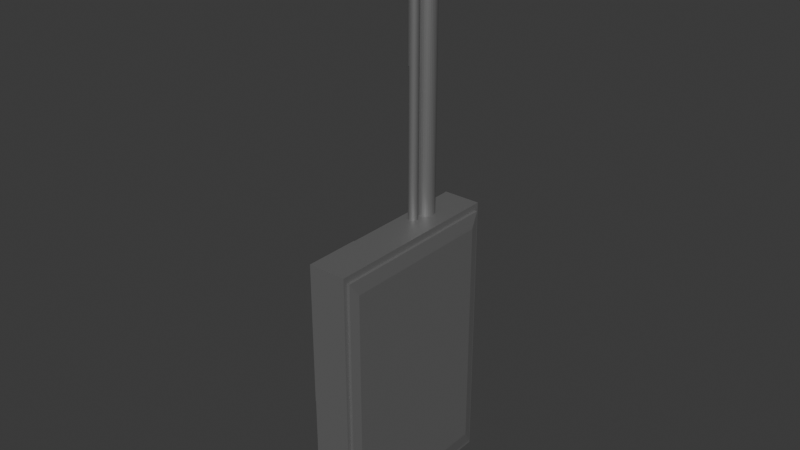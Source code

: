 # Source: fusebox.blend  (saved by Blender 4.3.34; exported with 4.5.12 LTS)
import bpy
from mathutils import Matrix  # noqa: F401  (used for matrix-valued properties, if any)

bpy.ops.wm.read_factory_settings(use_empty=True)
scene = bpy.context.scene
scene.name = 'Scene'

# ---- collections
col_collection = bpy.data.collections.new('Collection'); scene.collection.children.link(col_collection)

# ---- materials (node trees are filled in below, after node groups)
mat_metal = bpy.data.materials.new('Metal')
mat_metal.diffuse_color = (0.8, 0.6384, 0.3611, 1.0)

# ---- material node trees
mat_metal.use_nodes = True; mat_metal.node_tree.nodes.clear()
_N = mat_metal.node_tree.nodes; _L = mat_metal.node_tree.links
n0 = _N.new('ShaderNodeBsdfPrincipled'); n0.name = 'Principled BSDF'; n0.location = (10, 300)
n0.inputs[0].default_value = (0.2662, 0.2662, 0.2662, 1.0)
n0.inputs[1].default_value = 0.5688
n1 = _N.new('ShaderNodeOutputMaterial'); n1.name = 'Material Output'; n1.location = (300, 300)
_L.new(n0.outputs[0], n1.inputs[0])
n1.is_active_output = True

# ---- world
world_world = bpy.data.worlds.new('World'); scene.world = world_world
world_world.use_nodes = True; world_world.node_tree.nodes.clear()
_N = world_world.node_tree.nodes; _L = world_world.node_tree.links
n0 = _N.new('ShaderNodeOutputWorld'); n0.name = 'World Output'; n0.location = (300, 300)
n1 = _N.new('ShaderNodeBackground'); n1.name = 'Background'; n1.location = (10, 300)
n1.inputs[0].default_value = (0.05088, 0.05088, 0.05088, 1.0)
_L.new(n1.outputs[0], n0.inputs[0])
n0.is_active_output = True
world_world.color = (0.05088, 0.05088, 0.05088)
world_world.sun_shadow_jitter_overblur = 0.0

# ---- meshes
me_cylinder_001 = bpy.data.meshes.new('Cylinder.001')
me_cylinder_001.from_pydata([(0.0, 1.0, -1.0), (0.0, 1.0, 1.0), (0.1951, 0.9808, -1.0), (0.1951, 0.9808, 1.0), (0.3827, 0.9239, -1.0), (0.3827, 0.9239, 1.0), (0.5556, 0.8315, -1.0), (0.5556, 0.8315, 1.0), (0.7071, 0.7071, -1.0), (0.7071, 0.7071, 1.0), (0.8315, 0.5556, -1.0), (0.8315, 0.5556, 1.0), (0.9239, 0.3827, -1.0), (0.9239, 0.3827, 1.0), (0.9808, 0.1951, -1.0), (0.9808, 0.1951, 1.0), (1.0, 0.0, -1.0), (1.0, 0.0, 1.0), (0.9808, -0.1951, -1.0), (0.9808, -0.1951, 1.0), (0.9239, -0.3827, -1.0), (0.9239, -0.3827, 1.0), (0.8315, -0.5556, -1.0), (0.8315, -0.5556, 1.0), (0.7071, -0.7071, -1.0), (0.7071, -0.7071, 1.0), (0.5556, -0.8315, -1.0), (0.5556, -0.8315, 1.0), (0.3827, -0.9239, -1.0), (0.3827, -0.9239, 1.0), (0.1951, -0.9808, -1.0), (0.1951, -0.9808, 1.0), (0.0, -1.0, -1.0), (0.0, -1.0, 1.0), (-0.1951, -0.9808, -1.0), (-0.1951, -0.9808, 1.0), (-0.3827, -0.9239, -1.0), (-0.3827, -0.9239, 1.0), (-0.5556, -0.8315, -1.0), (-0.5556, -0.8315, 1.0), (-0.7071, -0.7071, -1.0), (-0.7071, -0.7071, 1.0), (-0.8315, -0.5556, -1.0), (-0.8315, -0.5556, 1.0), (-0.9239, -0.3827, -1.0), (-0.9239, -0.3827, 1.0), (-0.9808, -0.1951, -1.0), (-0.9808, -0.1951, 1.0), (-1.0, 0.0, -1.0), (-1.0, 0.0, 1.0), (-0.9808, 0.1951, -1.0), (-0.9808, 0.1951, 1.0), (-0.9239, 0.3827, -1.0), (-0.9239, 0.3827, 1.0), (-0.8315, 0.5556, -1.0), (-0.8315, 0.5556, 1.0), (-0.7071, 0.7071, -1.0), (-0.7071, 0.7071, 1.0), (-0.5556, 0.8315, -1.0), (-0.5556, 0.8315, 1.0), (-0.3827, 0.9239, -1.0), (-0.3827, 0.9239, 1.0), (-0.1951, 0.9808, -1.0), (-0.1951, 0.9808, 1.0), (-1.265, -14.93, -2.851), (-1.265, -14.93, -0.976), (-1.265, 5.068, -2.851), (-1.265, 5.068, -0.976), (2.735, -14.47, -2.807), (2.735, -14.47, -1.02), (2.735, 4.603, -2.807), (2.735, 4.603, -1.02), (2.735, 5.068, -0.976), (2.735, 5.068, -2.851), (2.735, -14.93, -2.851), (2.735, -14.93, -0.976), (2.735, 4.603, -1.02), (2.735, 4.603, -2.807), (2.735, -14.47, -2.807), (2.735, -14.47, -1.02), (3.019, 4.603, -1.02), (3.223, 3.584, -1.115), (3.223, 3.584, -2.712), (3.019, 4.603, -2.807), (3.223, -13.45, -2.712), (3.019, -14.47, -2.807), (3.019, -14.47, -1.02), (3.223, -13.45, -1.115), (0.0, -1.385, -1.0), (0.0, -1.385, 1.0), (0.09755, -1.395, -1.0), (0.09755, -1.395, 1.0), (0.1913, -1.424, -1.0), (0.1913, -1.424, 1.0), (0.2778, -1.47, -1.0), (0.2778, -1.47, 1.0), (0.3536, -1.532, -1.0), (0.3536, -1.532, 1.0), (0.4157, -1.608, -1.0), (0.4157, -1.608, 1.0), (0.4619, -1.694, -1.0), (0.4619, -1.694, 1.0), (0.4904, -1.788, -1.0), (0.4904, -1.788, 1.0), (0.5, -1.885, -1.0), (0.5, -1.885, 1.0), (0.4904, -1.983, -1.0), (0.4904, -1.983, 1.0), (0.4619, -2.077, -1.0), (0.4619, -2.077, 1.0), (0.4157, -2.163, -1.0), (0.4157, -2.163, 1.0), (0.3536, -2.239, -1.0), (0.3536, -2.239, 1.0), (0.2778, -2.301, -1.0), (0.2778, -2.301, 1.0), (0.1913, -2.347, -1.0), (0.1913, -2.347, 1.0), (0.09755, -2.376, -1.0), (0.09755, -2.376, 1.0), (0.0, -2.385, -1.0), (0.0, -2.385, 1.0), (-0.09755, -2.376, -1.0), (-0.09755, -2.376, 1.0), (-0.1913, -2.347, -1.0), (-0.1913, -2.347, 1.0), (-0.2778, -2.301, -1.0), (-0.2778, -2.301, 1.0), (-0.3536, -2.239, -1.0), (-0.3536, -2.239, 1.0), (-0.4157, -2.163, -1.0), (-0.4157, -2.163, 1.0), (-0.4619, -2.077, -1.0), (-0.4619, -2.077, 1.0), (-0.4904, -1.983, -1.0), (-0.4904, -1.983, 1.0), (-0.5, -1.885, -1.0), (-0.5, -1.885, 1.0), (-0.4904, -1.788, -1.0), (-0.4904, -1.788, 1.0), (-0.4619, -1.694, -1.0), (-0.4619, -1.694, 1.0), (-0.4157, -1.608, -1.0), (-0.4157, -1.608, 1.0), (-0.3536, -1.532, -1.0), (-0.3536, -1.532, 1.0), (-0.2778, -1.47, -1.0), (-0.2778, -1.47, 1.0), (-0.1913, -1.424, -1.0), (-0.1913, -1.424, 1.0), (-0.09755, -1.395, -1.0), (-0.09755, -1.395, 1.0)], [], [(0, 1, 3, 2), (2, 3, 5, 4), (4, 5, 7, 6), (6, 7, 9, 8), (8, 9, 11, 10), (10, 11, 13, 12), (12, 13, 15, 14), (14, 15, 17, 16), (16, 17, 19, 18), (18, 19, 21, 20), (20, 21, 23, 22), (22, 23, 25, 24), (24, 25, 27, 26), (26, 27, 29, 28), (28, 29, 31, 30), (30, 31, 33, 32), (32, 33, 35, 34), (34, 35, 37, 36), (36, 37, 39, 38), (38, 39, 41, 40), (40, 41, 43, 42), (42, 43, 45, 44), (44, 45, 47, 46), (46, 47, 49, 48), (48, 49, 51, 50), (50, 51, 53, 52), (52, 53, 55, 54), (54, 55, 57, 56), (56, 57, 59, 58), (58, 59, 61, 60), (3, 1, 63, 61, 59, 57, 55, 53, 51, 49, 47, 45, 43, 41, 39, 37, 35, 33, 31, 29, 27, 25, 23, 21, 19, 17, 15, 13, 11, 9, 7, 5), (60, 61, 63, 62), (62, 63, 1, 0), (0, 2, 4, 6, 8, 10, 12, 14, 16, 18, 20, 22, 24, 26, 28, 30, 32, 34, 36, 38, 40, 42, 44, 46, 48, 50, 52, 54, 56, 58, 60, 62), (64, 65, 67, 66), (66, 67, 72, 73), (68, 70, 77, 78), (74, 75, 65, 64), (66, 73, 74, 64), (72, 67, 65, 75), (71, 70, 73, 72), (70, 68, 74, 73), (69, 71, 72, 75), (68, 69, 75, 74), (78, 77, 83, 85), (71, 69, 79, 76), (70, 71, 76, 77), (69, 68, 78, 79), (76, 79, 86, 80), (82, 81, 87, 84), (79, 78, 85, 86), (81, 82, 83, 80), (85, 83, 82, 84), (80, 86, 87, 81), (86, 85, 84, 87), (77, 76, 80, 83), (88, 89, 91, 90), (90, 91, 93, 92), (92, 93, 95, 94), (94, 95, 97, 96), (96, 97, 99, 98), (98, 99, 101, 100), (100, 101, 103, 102), (102, 103, 105, 104), (104, 105, 107, 106), (106, 107, 109, 108), (108, 109, 111, 110), (110, 111, 113, 112), (112, 113, 115, 114), (114, 115, 117, 116), (116, 117, 119, 118), (118, 119, 121, 120), (120, 121, 123, 122), (122, 123, 125, 124), (124, 125, 127, 126), (126, 127, 129, 128), (128, 129, 131, 130), (130, 131, 133, 132), (132, 133, 135, 134), (134, 135, 137, 136), (136, 137, 139, 138), (138, 139, 141, 140), (140, 141, 143, 142), (142, 143, 145, 144), (144, 145, 147, 146), (146, 147, 149, 148), (91, 89, 151, 149, 147, 145, 143, 141, 139, 137, 135, 133, 131, 129, 127, 125, 123, 121, 119, 117, 115, 113, 111, 109, 107, 105, 103, 101, 99, 97, 95, 93), (148, 149, 151, 150), (150, 151, 89, 88), (88, 90, 92, 94, 96, 98, 100, 102, 104, 106, 108, 110, 112, 114, 116, 118, 120, 122, 124, 126, 128, 130, 132, 134, 136, 138, 140, 142, 144, 146, 148, 150)])
_uv = me_cylinder_001.uv_layers.new(name='UVMap')
_uv.uv.foreach_set('vector', [1.0, 0.5, 1.0, 1.0, 0.9688, 1.0, 0.9688, 0.5, 0.9688, 0.5, 0.9688, 1.0, 0.9375, 1.0, 0.9375, 0.5, 0.9375, 0.5, 0.9375, 1.0, 0.9062, 1.0, 0.9062, 0.5, 0.9062, 0.5, 0.9062, 1.0, 0.875, 1.0, 0.875, 0.5, 0.875, 0.5, 0.875, 1.0, 0.8438, 1.0, 0.8438, 0.5, 0.8438, 0.5, 0.8438, 1.0, 0.8125, 1.0, 0.8125, 0.5, 0.8125, 0.5, 0.8125, 1.0, 0.7812, 1.0, 0.7812, 0.5, 0.7812, 0.5, 0.7812, 1.0, 0.75, 1.0, 0.75, 0.5, 0.75, 0.5, 0.75, 1.0, 0.7188, 1.0, 0.7188, 0.5, 0.7188, 0.5, 0.7188, 1.0, 0.6875, 1.0, 0.6875, 0.5, 0.6875, 0.5, 0.6875, 1.0, 0.6562, 1.0, 0.6562, 0.5, 0.6562, 0.5, 0.6562, 1.0, 0.625, 1.0, 0.625, 0.5, 0.625, 0.5, 0.625, 1.0, 0.5938, 1.0, 0.5938, 0.5, 0.5938, 0.5, 0.5938, 1.0, 0.5625, 1.0, 0.5625, 0.5, 0.5625, 0.5, 0.5625, 1.0, 0.5312, 1.0, 0.5312, 0.5, 0.5312, 0.5, 0.5312, 1.0, 0.5, 1.0, 0.5, 0.5, 0.5, 0.5, 0.5, 1.0, 0.4688, 1.0, 0.4688, 0.5, 0.4688, 0.5, 0.4688, 1.0, 0.4375, 1.0, 0.4375, 0.5, 0.4375, 0.5, 0.4375, 1.0, 0.4062, 1.0, 0.4062, 0.5, 0.4062, 0.5, 0.4062, 1.0, 0.375, 1.0, 0.375, 0.5, 0.375, 0.5, 0.375, 1.0, 0.3438, 1.0, 0.3438, 0.5, 0.3438, 0.5, 0.3438, 1.0, 0.3125, 1.0, 0.3125, 0.5, 0.3125, 0.5, 0.3125, 1.0, 0.2812, 1.0, 0.2812, 0.5, 0.2812, 0.5, 0.2812, 1.0, 0.25, 1.0, 0.25, 0.5, 0.25, 0.5, 0.25, 1.0, 0.2188, 1.0, 0.2188, 0.5, 0.2188, 0.5, 0.2188, 1.0, 0.1875, 1.0, 0.1875, 0.5, 0.1875, 0.5, 0.1875, 1.0, 0.1562, 1.0, 0.1562, 0.5, 0.1562, 0.5, 0.1562, 1.0, 0.125, 1.0, 0.125, 0.5, 0.125, 0.5, 0.125, 1.0, 0.09375, 1.0, 0.09375, 0.5, 0.09375, 0.5, 0.09375, 1.0, 0.0625, 1.0, 0.0625, 0.5, 0.2968, 0.4854, 0.25, 0.49, 0.2032, 0.4854, 0.1582, 0.4717, 0.1167, 0.4496, 0.08029, 0.4197, 0.05045, 0.3833, 0.02827, 0.3418, 0.01461, 0.2968, 0.01, 0.25, 0.01461, 0.2032, 0.02827, 0.1582, 0.05045, 0.1167, 0.08029, 0.08029, 0.1167, 0.05045, 0.1582, 0.02827, 0.2032, 0.01461, 0.25, 0.01, 0.2968, 0.01461, 0.3418, 0.02827, 0.3833, 0.05045, 0.4197, 0.08029, 0.4496, 0.1167, 0.4717, 0.1582, 0.4854, 0.2032, 0.49, 0.25, 0.4854, 0.2968, 0.4717, 0.3418, 0.4496, 0.3833, 0.4197, 0.4197, 0.3833, 0.4496, 0.3418, 0.4717, 0.0625, 0.5, 0.0625, 1.0, 0.03125, 1.0, 0.03125, 0.5, 0.03125, 0.5, 0.03125, 1.0, 0.0, 1.0, 0.0, 0.5, 0.75, 0.49, 0.7968, 0.4854, 0.8418, 0.4717, 0.8833, 0.4496, 0.9197, 0.4197, 0.9496, 0.3833, 0.9717, 0.3418, 0.9854, 0.2968, 0.99, 0.25, 0.9854, 0.2032, 0.9717, 0.1582, 0.9496, 0.1167, 0.9197, 0.08029, 0.8833, 0.05045, 0.8418, 0.02827, 0.7968, 0.01461, 0.75, 0.01, 0.7032, 0.01461, 0.6582, 0.02827, 0.6167, 0.05045, 0.5803, 0.08029, 0.5504, 0.1167, 0.5283, 0.1582, 0.5146, 0.2032, 0.51, 0.25, 0.5146, 0.2968, 0.5283, 0.3418, 0.5504, 0.3833, 0.5803, 0.4197, 0.6167, 0.4496, 0.6582, 0.4717, 0.7032, 0.4854, 0.375, 0.0, 0.625, 0.0, 0.625, 0.25, 0.375, 0.25, 0.375, 0.25, 0.625, 0.25, 0.625, 0.5, 0.375, 0.5, 0.3808, 0.7442, 0.3808, 0.5058, 0.3808, 0.5058, 0.3808, 0.7442, 0.375, 0.75, 0.625, 0.75, 0.625, 1.0, 0.375, 1.0, 0.125, 0.5, 0.375, 0.5, 0.375, 0.75, 0.125, 0.75, 0.625, 0.5, 0.875, 0.5, 0.875, 0.75, 0.625, 0.75, 0.6192, 0.5058, 0.3808, 0.5058, 0.375, 0.5, 0.625, 0.5, 0.3808, 0.5058, 0.3808, 0.7442, 0.375, 0.75, 0.375, 0.5, 0.6192, 0.7442, 0.6192, 0.5058, 0.625, 0.5, 0.625, 0.75, 0.3808, 0.7442, 0.6192, 0.7442, 0.625, 0.75, 0.375, 0.75, 0.3808, 0.7442, 0.3808, 0.5058, 0.3808, 0.5058, 0.3808, 0.7442, 0.6192, 0.5058, 0.6192, 0.7442, 0.6192, 0.7442, 0.6192, 0.5058, 0.3808, 0.5058, 0.6192, 0.5058, 0.6192, 0.5058, 0.3808, 0.5058, 0.6192, 0.7442, 0.3808, 0.7442, 0.3808, 0.7442, 0.6192, 0.7442, 0.6192, 0.5058, 0.6192, 0.7442, 0.6192, 0.7442, 0.6192, 0.5058, 0.3935, 0.5185, 0.6065, 0.5185, 0.6065, 0.7315, 0.3935, 0.7315, 0.6192, 0.7442, 0.3808, 0.7442, 0.3808, 0.7442, 0.6192, 0.7442, 0.6065, 0.5185, 0.3935, 0.5185, 0.3808, 0.5058, 0.6192, 0.5058, 0.3808, 0.7442, 0.3808, 0.5058, 0.3935, 0.5185, 0.3935, 0.7315, 0.6192, 0.5058, 0.6192, 0.7442, 0.6065, 0.7315, 0.6065, 0.5185, 0.6192, 0.7442, 0.3808, 0.7442, 0.3935, 0.7315, 0.6065, 0.7315, 0.3808, 0.5058, 0.6192, 0.5058, 0.6192, 0.5058, 0.3808, 0.5058, 1.0, 0.5, 1.0, 1.0, 0.9688, 1.0, 0.9688, 0.5, 0.9688, 0.5, 0.9688, 1.0, 0.9375, 1.0, 0.9375, 0.5, 0.9375, 0.5, 0.9375, 1.0, 0.9062, 1.0, 0.9062, 0.5, 0.9062, 0.5, 0.9062, 1.0, 0.875, 1.0, 0.875, 0.5, 0.875, 0.5, 0.875, 1.0, 0.8438, 1.0, 0.8438, 0.5, 0.8438, 0.5, 0.8438, 1.0, 0.8125, 1.0, 0.8125, 0.5, 0.8125, 0.5, 0.8125, 1.0, 0.7812, 1.0, 0.7812, 0.5, 0.7812, 0.5, 0.7812, 1.0, 0.75, 1.0, 0.75, 0.5, 0.75, 0.5, 0.75, 1.0, 0.7188, 1.0, 0.7188, 0.5, 0.7188, 0.5, 0.7188, 1.0, 0.6875, 1.0, 0.6875, 0.5, 0.6875, 0.5, 0.6875, 1.0, 0.6562, 1.0, 0.6562, 0.5, 0.6562, 0.5, 0.6562, 1.0, 0.625, 1.0, 0.625, 0.5, 0.625, 0.5, 0.625, 1.0, 0.5938, 1.0, 0.5938, 0.5, 0.5938, 0.5, 0.5938, 1.0, 0.5625, 1.0, 0.5625, 0.5, 0.5625, 0.5, 0.5625, 1.0, 0.5312, 1.0, 0.5312, 0.5, 0.5312, 0.5, 0.5312, 1.0, 0.5, 1.0, 0.5, 0.5, 0.5, 0.5, 0.5, 1.0, 0.4688, 1.0, 0.4688, 0.5, 0.4688, 0.5, 0.4688, 1.0, 0.4375, 1.0, 0.4375, 0.5, 0.4375, 0.5, 0.4375, 1.0, 0.4062, 1.0, 0.4062, 0.5, 0.4062, 0.5, 0.4062, 1.0, 0.375, 1.0, 0.375, 0.5, 0.375, 0.5, 0.375, 1.0, 0.3438, 1.0, 0.3438, 0.5, 0.3438, 0.5, 0.3438, 1.0, 0.3125, 1.0, 0.3125, 0.5, 0.3125, 0.5, 0.3125, 1.0, 0.2812, 1.0, 0.2812, 0.5, 0.2812, 0.5, 0.2812, 1.0, 0.25, 1.0, 0.25, 0.5, 0.25, 0.5, 0.25, 1.0, 0.2188, 1.0, 0.2188, 0.5, 0.2188, 0.5, 0.2188, 1.0, 0.1875, 1.0, 0.1875, 0.5, 0.1875, 0.5, 0.1875, 1.0, 0.1562, 1.0, 0.1562, 0.5, 0.1562, 0.5, 0.1562, 1.0, 0.125, 1.0, 0.125, 0.5, 0.125, 0.5, 0.125, 1.0, 0.09375, 1.0, 0.09375, 0.5, 0.09375, 0.5, 0.09375, 1.0, 0.0625, 1.0, 0.0625, 0.5, 0.2968, 0.4854, 0.25, 0.49, 0.2032, 0.4854, 0.1582, 0.4717, 0.1167, 0.4496, 0.08029, 0.4197, 0.05045, 0.3833, 0.02827, 0.3418, 0.01461, 0.2968, 0.01, 0.25, 0.01461, 0.2032, 0.02827, 0.1582, 0.05045, 0.1167, 0.08029, 0.08029, 0.1167, 0.05045, 0.1582, 0.02827, 0.2032, 0.01461, 0.25, 0.01, 0.2968, 0.01461, 0.3418, 0.02827, 0.3833, 0.05045, 0.4197, 0.08029, 0.4496, 0.1167, 0.4717, 0.1582, 0.4854, 0.2032, 0.49, 0.25, 0.4854, 0.2968, 0.4717, 0.3418, 0.4496, 0.3833, 0.4197, 0.4197, 0.3833, 0.4496, 0.3418, 0.4717, 0.0625, 0.5, 0.0625, 1.0, 0.03125, 1.0, 0.03125, 0.5, 0.03125, 0.5, 0.03125, 1.0, 0.0, 1.0, 0.0, 0.5, 0.75, 0.49, 0.7968, 0.4854, 0.8418, 0.4717, 0.8833, 0.4496, 0.9197, 0.4197, 0.9496, 0.3833, 0.9717, 0.3418, 0.9854, 0.2968, 0.99, 0.25, 0.9854, 0.2032, 0.9717, 0.1582, 0.9496, 0.1167, 0.9197, 0.08029, 0.8833, 0.05045, 0.8418, 0.02827, 0.7968, 0.01461, 0.75, 0.01, 0.7032, 0.01461, 0.6582, 0.02827, 0.6167, 0.05045, 0.5803, 0.08029, 0.5504, 0.1167, 0.5283, 0.1582, 0.5146, 0.2032, 0.51, 0.25, 0.5146, 0.2968, 0.5283, 0.3418, 0.5504, 0.3833, 0.5803, 0.4197, 0.6167, 0.4496, 0.6582, 0.4717, 0.7032, 0.4854])
me_cylinder_001.materials.append(mat_metal)
me_cylinder_001.update()
me_cylinder_001_cell_001 = bpy.data.meshes.new('Cylinder.001_cell.001')
me_cylinder_001_cell_001.from_pydata([(-0.1, 0.01197, -0.008005), (0.1, 0.01197, -0.008005), (-0.1, -0.02408, -0.008005), (-0.1, 0.01197, 0.01609), (0.1, -0.02381, -0.008005), (0.1, 0.01197, 0.01593), (-0.1, -0.02408, -0.008005), (-0.1, 0.01197, 0.01609), (0.1, 0.01197, 0.01593), (0.1, -0.02381, -0.008005)], [], [(0, 6, 7), (1, 0, 7, 8), (6, 0, 1, 9), (5, 3, 2, 4), (8, 9, 1)])
_k = set([(2, 3), (2, 4), (3, 5), (4, 5), (6, 7), (6, 9), (7, 8), (8, 9)])
me_cylinder_001_cell_001.attributes.new('sharp_edge', 'BOOLEAN', 'EDGE').data.foreach_set('value', [ (min(e.vertices), max(e.vertices)) in _k for e in me_cylinder_001_cell_001.edges])
_uv = me_cylinder_001_cell_001.uv_layers.new(name='UVMap')
_uv.uv.foreach_set('vector', [0.375, 0.25, 0.375, 0.241, 0.379, 0.25, 0.375, 0.5, 0.375, 0.25, 0.379, 0.25, 0.379, 0.5, 0.125, 0.509, 0.125, 0.5, 0.375, 0.5, 0.375, 0.5089, 0.7694, 0.6889, 0.6904, 0.5366, 0.4653, 0.3118, 0.7694, 0.4668, 0.379, 0.5, 0.375, 0.5089, 0.375, 0.5])
me_cylinder_001_cell_001.materials.append(mat_metal)
me_cylinder_001_cell_001.update()
me_cylinder_001_cell_002 = bpy.data.meshes.new('Cylinder.001_cell.002')
me_cylinder_001_cell_002.from_pydata([(-0.0001301, 0.0267, -0.4093), (-0.0001613, -0.01282, 0.3898), (-0.0001613, -0.01282, -0.4094), (-0.004079, -0.01243, 0.2881), (0.004119, -0.0124, -0.2491), (0.0004134, 0.02377, 0.3898), (-0.0001613, -0.01282, -0.4094), (-0.004079, -0.01243, 0.2881), (-0.0001613, -0.01282, 0.3898), (0.004119, -0.0124, -0.2491)], [], [(7, 0, 2), (0, 7, 1, 5), (2, 0, 5, 9), (1, 9, 5), (8, 6, 4), (3, 6, 8)])
_k = set([(1, 7), (1, 9), (2, 7), (2, 9), (3, 6), (3, 8), (4, 6), (4, 8)])
me_cylinder_001_cell_002.attributes.new('sharp_edge', 'BOOLEAN', 'EDGE').data.foreach_set('value', [ (min(e.vertices), max(e.vertices)) in _k for e in me_cylinder_001_cell_002.edges])
_uv = me_cylinder_001_cell_002.uv_layers.new(name='UVMap')
_uv.uv.foreach_set('vector', [0.1792, 0.0, 1.0, 0.0, 1.0, 0.81, 1.0, 1.0, 0.1792, 0.1792, 0.1794, 0.05935, 1.0, 0.0588, 1.0, 0.1883, 1.0, 1.0, 0.0588, 0.0, 0.8112, 0.0, 0.817, 0.05858, 0.8112, 0.8112, 0.0588, 0.0588, 0.5, 1.0, 0.5136, 0.7503, 0.5137, 0.8003, 0.4874, 0.9682, 0.5, 0.7503, 0.4875, 1.0])
me_cylinder_001_cell_002.materials.append(mat_metal)
me_cylinder_001_cell_002.update()
me_cylinder_001_cell_003 = bpy.data.meshes.new('Cylinder.001_cell.003')
me_cylinder_001_cell_003.from_pydata([(0.008144, -0.0001776, -0.5215), (-0.00623, -0.001146, 0.2779), (-0.006184, -0.001611, -0.5215), (0.008279, 0.0003052, 0.2779), (-0.006173, 0.001712, 0.2093), (0.002164, 0.0009184, 0.2779), (-0.006184, -0.001611, -0.5215), (-0.006173, 0.001712, 0.2093), (-0.00623, -0.001146, 0.2779), (-0.00623, -0.001146, 0.2779), (-0.00623, -0.001146, 0.2779), (0.008279, 0.0003052, 0.2779), (0.002164, 0.0009184, 0.2779)], [], [(12, 8, 3), (11, 0, 6, 7, 5), (5, 7, 10), (9, 4, 2), (11, 1, 6, 0)])
_k = set([(1, 6), (1, 11), (2, 4), (2, 9), (3, 8), (3, 12), (4, 9), (5, 10), (5, 11), (6, 7), (7, 10), (8, 12)])
me_cylinder_001_cell_003.attributes.new('sharp_edge', 'BOOLEAN', 'EDGE').data.foreach_set('value', [ (min(e.vertices), max(e.vertices)) in _k for e in me_cylinder_001_cell_003.edges])
_uv = me_cylinder_001_cell_003.uv_layers.new(name='UVMap')
_uv.uv.foreach_set('vector', [0.09165, 0.2589, 0.01108, 0.239, 0.1504, 0.253, 0.9407, 0.9407, 0.0, 0.0, 0.1394, 0.0, 1.0, 0.8598, 1.0, 0.9406, 0.9406, 0.9406, 0.8598, 0.8598, 0.9407, 0.8597, 0.2392, 1.0, 0.239, 0.9786, 0.25, 0.7502, 1.0, 0.9407, 0.9183, 0.859, 0.8601, 0.0, 1.0, 0.0])
me_cylinder_001_cell_003.materials.append(mat_metal)
me_cylinder_001_cell_003.update()
me_cylinder_001_cell_004 = bpy.data.meshes.new('Cylinder.001_cell.004')
me_cylinder_001_cell_004.from_pydata([(-0.001595, -0.01554, -0.3583), (-0.00231, 0.0059, 0.4408), (-0.001912, -0.01434, 0.4408), (-0.006364, 0.005501, -0.1124), (-0.00635, 0.005502, -0.3582), (0.006082, 0.004354, -0.3583), (0.006159, 0.00433, -0.1353), (0.006291, 0.00429, 0.4408), (-0.006364, 0.005501, -0.1124), (-0.00635, 0.005502, -0.3582), (0.006082, 0.004354, -0.3583), (0.006159, 0.00433, -0.1353), (0.006291, 0.00429, 0.4408), (-0.001912, -0.01434, 0.4408), (-0.00231, 0.0059, 0.4408)], [], [(14, 8, 13), (9, 0, 13, 8), (11, 13, 0, 10), (13, 11, 12), (10, 0, 9), (4, 1, 5), (1, 7, 6, 5), (7, 1, 2), (4, 3, 1)])
_k = set([(1, 2), (1, 3), (2, 7), (3, 4), (4, 5), (5, 6), (6, 7), (8, 9), (8, 14), (9, 10), (10, 11), (11, 12), (12, 13), (13, 14)])
me_cylinder_001_cell_004.attributes.new('sharp_edge', 'BOOLEAN', 'EDGE').data.foreach_set('value', [ (min(e.vertices), max(e.vertices)) in _k for e in me_cylinder_001_cell_004.edges])
_uv = me_cylinder_001_cell_004.uv_layers.new(name='UVMap')
_uv.uv.foreach_set('vector', [0.3478, 0.2885, 1.0, 0.2893, 1.0, 0.9406, 0.2952, 0.0, 1.0, 0.0, 0.9406, 0.9406, 0.2893, 0.2893, 1.0, 0.2626, 0.9406, 0.9406, 0.0, 0.0, 0.7324, 0.0, 0.9406, 0.9406, 0.2626, 0.2626, 0.9411, 0.2759, 0.3045, 0.0, 1.0, 0.0, 0.6386, 0.3517, 1.0, 0.7503, 0.9688, 1.0, 0.975, 0.7502, 0.9688, 1.0, 0.9439, 1.0, 0.9448, 0.82, 0.9688, 0.7502, 0.3326, 0.4745, 0.2152, 0.4866, 0.2636, 0.2941, 0.02588, 0.7503, 0.02597, 0.8271, 0.0, 1.0])
me_cylinder_001_cell_004.materials.append(mat_metal)
me_cylinder_001_cell_004.update()
me_cylinder_001_cell_005 = bpy.data.meshes.new('Cylinder.001_cell.005')
me_cylinder_001_cell_005.from_pydata([(-0.003794, 0.01103, -0.3997), (-0.0003479, -0.00655, -0.3996), (-0.0006784, -0.00665, 0.3997), (-0.004258, 0.01161, 0.3997), (0.004593, -0.004689, -0.3997), (0.004486, -0.004746, 0.3997), (-0.0003479, -0.00655, -0.3996), (-0.0006784, -0.00665, 0.3997), (-0.004258, 0.01161, 0.3997), (0.004486, -0.004746, 0.3997), (0.004593, -0.004689, -0.3997)], [], [(0, 6, 7, 8), (0, 10, 6), (10, 0, 8, 9), (5, 2, 1, 4), (3, 2, 5)])
_k = set([(1, 2), (1, 4), (2, 3), (3, 5), (4, 5), (6, 7), (6, 10), (7, 8), (8, 9), (9, 10)])
me_cylinder_001_cell_005.attributes.new('sharp_edge', 'BOOLEAN', 'EDGE').data.foreach_set('value', [ (min(e.vertices), max(e.vertices)) in _k for e in me_cylinder_001_cell_005.edges])
_uv = me_cylinder_001_cell_005.uv_layers.new(name='UVMap')
_uv.uv.foreach_set('vector', [1.0, 0.0, 1.0, 0.05151, 0.05836, 0.05351, 0.05833, 0.0, 0.0, 0.0, 0.04921, 0.0, 0.05151, 0.05151, 0.04027, 0.04027, 0.0, 0.0, 0.9417, 0.0, 0.9821, 0.04192, 0.5731, 1.0, 0.5625, 1.0, 0.5625, 0.7502, 0.5739, 0.7506, 0.2719, 0.1928, 0.3418, 0.02827, 0.3559, 0.03577])
me_cylinder_001_cell_005.materials.append(mat_metal)
me_cylinder_001_cell_005.update()
me_cylinder_001_cell_006 = bpy.data.meshes.new('Cylinder.001_cell.006')
me_cylinder_001_cell_006.from_pydata([(0.01006, -0.001851, -0.4027), (-0.004155, -0.0001224, 0.3965), (-0.004182, -0.0003906, -0.2852), (-0.003551, 0.00283, 0.2975), (0.006002, -0.0001079, 0.3965), (-0.004179, -0.000358, -0.4027), (-0.004155, -0.0001224, 0.3965), (-0.004182, -0.0003906, -0.2852), (-0.004179, -0.000358, -0.4027), (-0.003551, 0.00283, 0.2975)], [], [(7, 0, 4, 6), (4, 0, 8, 9), (4, 9, 6), (7, 8, 0), (1, 3, 5), (5, 2, 1)])
_k = set([(1, 2), (1, 3), (2, 5), (3, 5), (6, 7), (6, 9), (7, 8), (8, 9)])
me_cylinder_001_cell_006.attributes.new('sharp_edge', 'BOOLEAN', 'EDGE').data.foreach_set('value', [ (min(e.vertices), max(e.vertices)) in _k for e in me_cylinder_001_cell_006.edges])
_uv = me_cylinder_001_cell_006.uv_layers.new(name='UVMap')
_uv.uv.foreach_set('vector', [0.8616, 0.0, 1.0, 0.0, 1.0, 0.9413, 0.856, 0.7972, 0.9413, 0.9413, 0.0, 0.0, 0.1692, 0.0, 1.0, 0.8246, 0.9412, 0.9412, 0.8246, 0.8246, 0.9412, 0.8245, 1.0, 0.1384, 0.8619, 0.0, 1.0, 0.0, 0.2085, 1.0, 0.2085, 0.9691, 0.2188, 0.7503, 0.2294, 0.7503, 0.2296, 0.787, 0.2188, 1.0])
me_cylinder_001_cell_006.materials.append(mat_metal)
me_cylinder_001_cell_006.update()
me_cylinder_001_cell_007 = bpy.data.meshes.new('Cylinder.001_cell.007')
me_cylinder_001_cell_007.from_pydata([(0.02894, -0.001643, -0.4677), (-0.01381, -0.005597, 0.03785), (-0.01384, -0.005343, 0.3312), (0.0231, -0.001714, 0.3312), (-0.01378, -0.005919, -0.4681), (0.02937, -0.001086, 0.3312), (-0.01335, 0.006803, -0.4684), (-0.01332, 0.007206, 0.04173), (-0.01331, 0.007291, 0.3312), (-0.01384, -0.005343, 0.3312), (0.0231, -0.001714, 0.3312), (-0.01381, -0.005597, 0.03785), (-0.01378, -0.005919, -0.4681), (-0.01335, 0.006803, -0.4684), (-0.01332, 0.007206, 0.04173), (-0.01331, 0.007291, 0.3312)], [], [(9, 11, 10), (12, 0, 5, 10, 11), (5, 0, 13, 14, 10), (10, 14, 15), (0, 12, 13), (1, 2, 4), (2, 8, 7, 6, 4), (8, 2, 3)])
_k = set([(1, 2), (1, 4), (2, 3), (3, 8), (4, 6), (6, 7), (7, 8), (9, 10), (9, 11), (10, 15), (11, 12), (12, 13), (13, 14), (14, 15)])
me_cylinder_001_cell_007.attributes.new('sharp_edge', 'BOOLEAN', 'EDGE').data.foreach_set('value', [ (min(e.vertices), max(e.vertices)) in _k for e in me_cylinder_001_cell_007.edges])
_uv = me_cylinder_001_cell_007.uv_layers.new(name='UVMap')
_uv.uv.foreach_set('vector', [0.6546, 0.5957, 1.0, 0.596, 1.0, 0.9411, 0.5989, 0.0, 1.0, 0.0, 1.0, 0.941, 0.9411, 0.9411, 0.596, 0.596, 0.941, 0.941, 0.0, 0.0, 0.3969, 0.0, 1.0, 0.6009, 1.0, 0.9411, 0.9411, 0.9411, 0.6009, 0.6009, 0.9413, 0.5999, 1.0, 0.0, 0.8673, 0.2722, 0.6031, 0.0, 0.2624, 0.9083, 0.25, 1.0, 0.2634, 0.7502, 0.25, 1.0, 0.2211, 1.0, 0.2214, 0.9096, 0.2227, 0.7501, 0.25, 0.7502, 0.01426, 0.2933, 0.01171, 0.2326, 0.189, 0.2591])
me_cylinder_001_cell_007.materials.append(mat_metal)
me_cylinder_001_cell_007.update()
me_cylinder_001_cell_008 = bpy.data.meshes.new('Cylinder.001_cell.008')
me_cylinder_001_cell_008.from_pydata([(0.00819, -0.01395, -0.3851), (0.00043, 0.006546, 0.4138), (0.004409, 0.007753, -0.1368), (0.00782, -0.01172, 0.4138), (-0.00701, 0.001677, 0.4138), (-0.007106, 0.001598, 0.05029), (-0.007163, 0.001552, -0.385), (0.00043, 0.006546, -0.385), (-0.00701, 0.001677, 0.4138), (-0.007106, 0.001598, 0.05029), (-0.007163, 0.001552, -0.385), (0.004409, 0.007753, -0.1368), (0.00043, 0.006546, -0.385), (0.00782, -0.01172, 0.4138), (0.00043, 0.006546, 0.4138)], [], [(13, 0, 7, 11), (8, 9, 0, 13), (0, 9, 10), (0, 10, 7), (13, 11, 1), (4, 6, 5), (6, 4, 14, 12), (14, 4, 3), (2, 12, 14)])
_k = set([(1, 11), (1, 13), (2, 12), (2, 14), (3, 4), (3, 14), (4, 5), (5, 6), (6, 12), (7, 10), (7, 11), (8, 9), (8, 13), (9, 10)])
me_cylinder_001_cell_008.attributes.new('sharp_edge', 'BOOLEAN', 'EDGE').data.foreach_set('value', [ (min(e.vertices), max(e.vertices)) in _k for e in me_cylinder_001_cell_008.edges])
_uv = me_cylinder_001_cell_008.uv_layers.new(name='UVMap')
_uv.uv.foreach_set('vector', [1.0, 0.05836, 1.0, 1.0, 0.288, 0.288, 0.2925, 0.0, 0.5674, 0.05876, 1.0, 0.4872, 1.0, 1.0, 0.05836, 0.05836, 1.0, 1.0, 0.4872, 0.4872, 1.0, 0.4862, 1.0, 1.0, 0.6381, 0.3997, 1.0, 0.288, 1.0, 0.05838, 1.0, 0.7075, 0.3535, 0.0591, 0.09375, 1.0, 0.1207, 0.7504, 0.1203, 0.8864, 0.09375, 0.7504, 0.09375, 1.0, 0.0625, 1.0, 0.0625, 0.7504, 0.1582, 0.4717, 0.08673, 0.425, 0.2291, 0.2964, 0.03599, 0.8279, 0.0625, 0.7504, 0.03786, 1.0])
me_cylinder_001_cell_008.materials.append(mat_metal)
me_cylinder_001_cell_008.update()
me_cylinder_001_cell_009 = bpy.data.meshes.new('Cylinder.001_cell.009')
me_cylinder_001_cell_009.from_pydata([(0.03343, 0.01739, -0.4089), (-0.00503, -0.009129, 0.3902), (-0.00965, -0.0004846, 0.3902), (-0.0125, 0.008895, 0.3902), (-0.01289, 0.01289, -0.05119), (0.03338, 0.01702, 0.3902), (0.0004661, -0.01583, 0.3902), (0.0004233, -0.01577, 0.1444), (0.0001989, -0.0155, -0.4084), (-0.005691, -0.007893, -0.4089), (-0.0125, 0.008895, -0.409), (-0.00965, -0.0004846, -0.409), (0.03338, 0.01702, 0.3902), (0.0004661, -0.01583, 0.3902), (0.0004233, -0.01577, 0.1444), (0.0001989, -0.0155, -0.4084), (-0.005691, -0.007893, -0.4089), (-0.00965, -0.0004846, -0.409), (-0.0125, 0.008895, -0.409), (-0.01289, 0.01289, -0.05119), (-0.0125, 0.008895, 0.3902)], [], [(19, 0, 18), (0, 19, 3, 12), (13, 14, 0, 12), (14, 15, 0), (16, 0, 15), (18, 0, 16, 17), (8, 7, 6, 1, 9), (9, 1, 2, 11), (20, 10, 11, 2), (20, 4, 10), (20, 2, 1, 6, 5)])
_k = set([(3, 12), (3, 19), (4, 10), (4, 20), (5, 6), (5, 20), (6, 7), (7, 8), (8, 9), (9, 11), (10, 11), (12, 13), (13, 14), (14, 15), (15, 16), (16, 17), (17, 18), (18, 19)])
me_cylinder_001_cell_009.attributes.new('sharp_edge', 'BOOLEAN', 'EDGE').data.foreach_set('value', [ (min(e.vertices), max(e.vertices)) in _k for e in me_cylinder_001_cell_009.edges])
_uv = me_cylinder_001_cell_009.uv_layers.new(name='UVMap')
_uv.uv.foreach_set('vector', [1.0, 0.5788, 1.0, 1.0, 0.5782, 0.5782, 1.0, 1.0, 0.5788, 0.5788, 0.5792, 0.05901, 1.0, 0.05898, 0.7094, 0.05888, 1.0, 0.3483, 1.0, 1.0, 0.05898, 0.05898, 0.3483, 0.3483, 1.0, 0.349, 1.0, 1.0, 1.0, 0.5757, 1.0, 1.0, 0.349, 0.349, 1.0, 0.5782, 1.0, 1.0, 0.6451, 0.6451, 0.774, 0.6085, 0.37, 0.7504, 0.3712, 0.9232, 0.3714, 1.0, 0.3438, 1.0, 0.347, 0.7503, 0.3438, 0.7503, 0.3438, 1.0, 0.3125, 1.0, 0.3125, 0.7503, 0.2812, 1.0, 0.2812, 0.7502, 0.3125, 0.7503, 0.3125, 1.0, 0.2691, 1.0, 0.2684, 0.8621, 0.2812, 0.7502, 0.01461, 0.2032, 0.02827, 0.1582, 0.05045, 0.1167, 0.07683, 0.08452, 0.2348, 0.2422])
me_cylinder_001_cell_009.materials.append(mat_metal)
me_cylinder_001_cell_009.update()
me_cylinder_001_cell_010 = bpy.data.meshes.new('Cylinder.001_cell.010')
me_cylinder_001_cell_010.from_pydata([(0.01496, 0.008031, -0.3475), (-0.005852, -0.0002096, 0.4512), (0.0007422, -0.009284, -0.2387), (0.0007569, -0.009296, -0.3474), (-0.007275, 0.00448, -0.3475), (-0.003542, -0.004532, -0.3475), (-0.007415, 0.005906, -0.176), (-0.007419, 0.005952, 0.4512), (0.01453, 0.00805, 0.4512), (0.0005147, -0.009098, 0.4512), (0.0007422, -0.009284, -0.2387), (0.0007569, -0.009296, -0.3474), (-0.007415, 0.005906, -0.176), (-0.007419, 0.005952, 0.4512), (0.01453, 0.00805, 0.4512), (0.0005147, -0.009098, 0.4512), (-0.003542, -0.004532, -0.3475), (-0.007275, 0.00448, -0.3475)], [], [(10, 11, 0), (17, 0, 11, 16), (12, 0, 17), (0, 12, 13, 14), (10, 0, 14, 15), (3, 2, 9, 5), (1, 5, 9), (1, 4, 5), (4, 1, 7, 6), (1, 9, 8, 7)])
_k = set([(2, 3), (2, 9), (3, 5), (4, 5), (4, 6), (6, 7), (7, 8), (8, 9), (10, 11), (10, 15), (11, 16), (12, 13), (12, 17), (13, 14), (14, 15), (16, 17)])
me_cylinder_001_cell_010.attributes.new('sharp_edge', 'BOOLEAN', 'EDGE').data.foreach_set('value', [ (min(e.vertices), max(e.vertices)) in _k for e in me_cylinder_001_cell_010.edges])
_uv = me_cylinder_001_cell_010.uv_layers.new(name='UVMap')
_uv.uv.foreach_set('vector', [0.1281, 0.0, 0.1279, 0.1279, 0.0, 0.0, 0.7977, 0.0, 1.0, 0.0, 1.0, 0.1279, 0.9192, 0.08616, 1.0, 0.7979, 1.0, 1.0, 0.7977, 0.7977, 1.0, 1.0, 0.7979, 0.7979, 0.8009, 0.05888, 1.0, 0.0589, 1.0, 0.8719, 1.0, 1.0, 0.0589, 0.0589, 0.1858, 0.05894, 0.3848, 0.7504, 0.3847, 0.7844, 0.375, 1.0, 0.375, 0.7504, 0.3438, 1.0, 0.375, 0.7504, 0.375, 1.0, 0.3125, 1.0, 0.3125, 0.7504, 0.3438, 0.7504, 0.2812, 0.7504, 0.2812, 1.0, 0.2718, 1.0, 0.2721, 0.804, 0.05045, 0.1167, 0.08939, 0.07283, 0.224, 0.2374, 0.01322, 0.2173])
me_cylinder_001_cell_010.materials.append(mat_metal)
me_cylinder_001_cell_010.update()
me_cylinder_001_cell_011 = bpy.data.meshes.new('Cylinder.001_cell.011')
me_cylinder_001_cell_011.from_pydata([(-0.07774, -0.01703, -0.06092), (0.07792, 0.01557, 0.02454), (0.0921, 0.01557, 0.02454), (-0.1221, 0.03879, -0.1126), (-0.1221, 0.022, -0.1015), (0.07792, -0.07167, 0.02454), (0.07792, 0.01557, -0.03354), (0.0969, -0.00846, -0.01151), (0.0921, 0.01557, -0.02903), (0.0921, -0.0649, 0.02454), (0.07792, 0.03879, -0.049), (-0.1221, 0.01749, -0.09822), (0.07792, -0.1165, 0.05447), (-0.1221, 0.02902, 0.0398), (-0.08547, -0.000385, 0.05937), (-0.07884, -0.006001, 0.05937), (-0.06623, -0.0003846, 0.05937), (-0.1221, 0.03879, 0.0333), (0.07792, -0.0005738, 0.05937), (0.07792, 0.03879, 0.03312), (0.07792, -0.07167, 0.02454), (0.0921, -0.0649, 0.02454), (-0.1221, 0.03879, -0.1126), (-0.1221, 0.022, -0.1015), (0.07792, 0.03879, -0.049), (0.07792, 0.01557, -0.03354), (0.0921, 0.01557, -0.02903), (0.0969, -0.00846, -0.01151), (-0.1221, 0.01749, -0.09822), (0.07792, -0.1165, 0.05447), (-0.08547, -0.000385, 0.05937), (-0.07884, -0.006001, 0.05937), (-0.1221, 0.02902, 0.0398), (-0.06623, -0.0003846, 0.05937), (0.07792, -0.0005738, 0.05937), (0.07792, 0.03879, 0.03312), (-0.1221, 0.03879, 0.0333)], [], [(20, 29, 23, 22, 24, 25, 26, 27, 21), (29, 0, 28, 23), (36, 32, 14, 33), (34, 35, 36, 33), (31, 0, 29), (3, 4, 11, 13, 17), (10, 3, 17, 19), (30, 15, 12, 18, 16), (31, 14, 32, 28, 0), (9, 2, 1, 5), (8, 2, 7), (7, 2, 9), (6, 1, 2, 8), (12, 5, 1, 6, 10, 19, 18)])
_k = set([(3, 4), (3, 10), (4, 11), (5, 9), (5, 12), (6, 8), (6, 10), (7, 8), (7, 9), (11, 13), (12, 15), (13, 17), (14, 31), (14, 33), (15, 30), (16, 18), (16, 30), (17, 19), (18, 19), (20, 21), (20, 29), (21, 27), (22, 23), (22, 24), (23, 28), (24, 25), (25, 26), (26, 27), (28, 32), (29, 31), (32, 36), (33, 34), (34, 35), (35, 36)])
me_cylinder_001_cell_011.attributes.new('sharp_edge', 'BOOLEAN', 'EDGE').data.foreach_set('value', [ (min(e.vertices), max(e.vertices)) in _k for e in me_cylinder_001_cell_011.edges])
_uv = me_cylinder_001_cell_011.uv_layers.new(name='UVMap')
_uv.uv.foreach_set('vector', [0.8281, 0.1119, 1.0, 0.07805, 1.0, 0.8167, 0.9342, 0.8297, 0.3951, 0.1973, 0.4861, 0.1794, 0.4479, 0.1345, 0.5291, 0.1008, 0.7633, 0.07236, 0.1195, 0.0, 1.0, 0.0, 1.0, 0.4718, 0.8167, 0.8167, 1.0, 0.8468, 0.4657, 0.4657, 0.07104, 0.07104, 1.0, 0.6742, 0.6349, 0.229, 0.8042, 0.2291, 0.8468, 0.8468, 0.6742, 0.6742, 0.02845, 0.0, 1.0, 0.0, 0.9607, 0.8807, 0.5963, 0.25, 0.5982, 0.2458, 0.5987, 0.2447, 0.6217, 0.2476, 0.6207, 0.25, 0.6069, 0.5, 0.5963, 0.25, 0.6207, 0.25, 0.6206, 0.5, 0.8292, 0.5098, 0.821, 0.5112, 0.625, 0.5387, 0.625, 0.5098, 0.8052, 0.5098, 0.9716, 0.0, 1.0, 0.07104, 1.0, 0.4657, 0.4718, 0.4718, 0.0, 0.0, 0.6192, 0.5259, 0.6192, 0.5058, 0.6192, 0.5058, 0.6192, 0.5276, 0.6103, 0.5058, 0.6192, 0.5058, 0.6132, 0.5118, 0.6132, 0.5118, 0.6192, 0.5058, 0.6192, 0.5259, 0.6095, 0.5058, 0.6192, 0.5058, 0.6192, 0.5058, 0.6103, 0.5058, 0.6241, 0.5386, 0.6192, 0.5276, 0.6192, 0.5058, 0.6095, 0.5058, 0.6069, 0.5, 0.6206, 0.5, 0.625, 0.5098])
me_cylinder_001_cell_011.materials.append(mat_metal)
me_cylinder_001_cell_011.update()
me_cylinder_001_cell_012 = bpy.data.meshes.new('Cylinder.001_cell.012')
me_cylinder_001_cell_012.from_pydata([(-0.02948, 0.02179, -0.4346), (0.01441, 0.004462, 0.3648), (0.00979, -0.004183, 0.3648), (0.003572, -0.01176, 0.3648), (0.00979, -0.004183, -0.4346), (0.01234, 0.0005907, -0.4346), (0.0155, 0.008069, -0.4344), (-0.003321, -0.01742, -0.4345), (0.003572, -0.01176, -0.4346), (-0.01662, 0.01833, 0.3648), (-0.02898, 0.0221, 0.3648), (0.01561, 0.008426, 0.2335), (-0.003151, -0.01728, 0.1849), (-0.003047, -0.01719, 0.3648), (0.00979, -0.004183, -0.4346), (0.01234, 0.0005907, -0.4346), (-0.003321, -0.01742, -0.4345), (0.003572, -0.01176, -0.4346), (0.0155, 0.008069, -0.4344), (0.01561, 0.008426, 0.2335), (-0.01662, 0.01833, 0.3648), (-0.02898, 0.0221, 0.3648), (-0.003151, -0.01728, 0.1849), (-0.003047, -0.01719, 0.3648), (0.01441, 0.004462, 0.3648)], [], [(0, 15, 14, 17), (15, 0, 18), (0, 17, 16), (18, 0, 21, 20, 19), (22, 0, 16), (21, 0, 22, 23), (1, 19, 20), (24, 5, 6, 11), (5, 24, 2, 4), (8, 4, 2, 3), (8, 3, 13, 12, 7), (13, 3, 2, 24, 9, 10)])
_k = set([(1, 19), (1, 20), (4, 5), (4, 8), (5, 6), (6, 11), (7, 8), (7, 12), (9, 10), (9, 24), (10, 13), (11, 24), (12, 13), (14, 15), (14, 17), (15, 18), (16, 17), (16, 22), (18, 19), (20, 21), (21, 23), (22, 23)])
me_cylinder_001_cell_012.attributes.new('sharp_edge', 'BOOLEAN', 'EDGE').data.foreach_set('value', [ (min(e.vertices), max(e.vertices)) in _k for e in me_cylinder_001_cell_012.edges])
_uv = me_cylinder_001_cell_012.uv_layers.new(name='UVMap')
_uv.uv.foreach_set('vector', [1.0, 0.0, 1.0, 0.2001, 0.8088, 0.1293, 0.4813, 0.0, 0.2001, 0.2001, 0.0, 0.0, 0.2153, 0.0, 1.0, 0.0, 0.9759, 0.5022, 0.2698, 0.0, 1.0, 0.7847, 1.0, 1.0, 0.05912, 0.05912, 0.05918, 0.0, 0.2138, 0.0, 1.0, 0.2706, 1.0, 1.0, 0.2698, 0.2698, 1.0, 0.05912, 1.0, 1.0, 0.2706, 0.2706, 0.2708, 0.05881, 0.2139, 0.05906, 0.2138, 0.2138, 0.05918, 0.05918, 0.6875, 1.0, 0.6875, 0.7502, 0.6995, 0.7502, 0.7007, 0.959, 0.6875, 0.7502, 0.6875, 1.0, 0.6562, 1.0, 0.6562, 0.7502, 0.626, 0.7502, 0.6562, 0.7502, 0.6562, 1.0, 0.625, 1.0, 0.625, 0.7502, 0.625, 1.0, 0.5977, 1.0, 0.5973, 0.9438, 0.5966, 0.7502, 0.3879, 0.05422, 0.4197, 0.08029, 0.4496, 0.1167, 0.4775, 0.1773, 0.3228, 0.2247, 0.2635, 0.2428])
me_cylinder_001_cell_012.materials.append(mat_metal)
me_cylinder_001_cell_012.update()
me_cylinder_001_cell_013 = bpy.data.meshes.new('Cylinder.001_cell.013')
me_cylinder_001_cell_013.from_pydata([(-0.1475, -0.1684, 0.3841), (0.05249, -0.1452, 0.3493), (0.05249, -0.1684, 0.3841), (0.06667, -0.1452, 0.3493), (0.07686, -0.09423, 0.2729), (-0.1475, -0.1536, -0.3686), (0.07686, 0.1392, -0.4042), (-0.1475, 0.1452, -0.3733), (-0.1475, -0.1684, -0.3683), (0.05249, -0.1684, -0.3955), (0.05249, -0.1452, -0.3959), (0.06667, -0.1452, -0.3978), (0.07686, -0.09423, -0.4001), (0.07686, 0.1942, -0.4051), (-0.1475, 0.1464, -0.355), (-0.01418, 0.1553, 0.3841), (0.05249, 0.17, 0.3493), (0.05249, 0.1691, 0.3841), (0.06667, 0.1729, 0.3493), (0.07686, 0.177, 0.2729), (-0.1475, 0.1273, 0.3841), (-0.1475, -0.1536, -0.3686), (-0.1475, 0.1452, -0.3733), (0.05249, -0.1452, -0.3959), (0.06667, -0.1452, -0.3978), (0.05249, -0.1684, -0.3955), (-0.1475, -0.1684, -0.3683), (0.07686, 0.1392, -0.4042), (0.07686, -0.09423, -0.4001), (0.07686, 0.1942, -0.4051), (0.07686, 0.177, 0.2729), (-0.01418, 0.1553, 0.3841), (0.05249, 0.1691, 0.3841), (0.05249, 0.17, 0.3493), (0.06667, 0.1729, 0.3493), (-0.1475, 0.1273, 0.3841), (-0.1475, 0.1464, -0.355)], [], [(22, 29, 27, 21), (23, 25, 26, 21, 27, 28, 24), (29, 22, 36, 31, 32, 33, 34, 30), (31, 36, 35), (7, 5, 8, 0, 20, 14), (9, 2, 0, 8), (20, 0, 2, 17, 15), (16, 1, 3, 18), (19, 4, 12, 6, 13), (11, 3, 1, 10), (3, 4, 19, 18), (12, 4, 3, 11), (10, 1, 16, 17, 2, 9)])
_k = set([(5, 7), (5, 8), (6, 12), (6, 13), (7, 14), (8, 9), (9, 10), (10, 11), (11, 12), (13, 19), (14, 20), (15, 17), (15, 20), (16, 17), (16, 18), (18, 19), (21, 22), (21, 26), (22, 36), (23, 24), (23, 25), (24, 28), (25, 26), (27, 28), (27, 29), (29, 30), (30, 34), (31, 32), (31, 35), (32, 33), (33, 34), (35, 36)])
me_cylinder_001_cell_013.attributes.new('sharp_edge', 'BOOLEAN', 'EDGE').data.foreach_set('value', [ (min(e.vertices), max(e.vertices)) in _k for e in me_cylinder_001_cell_013.edges])
_uv = me_cylinder_001_cell_013.uv_layers.new(name='UVMap')
_uv.uv.foreach_set('vector', [0.1548, 0.0, 0.8454, 0.0, 1.0, 0.1549, 1.0, 0.8465, 0.8269, 0.2296, 0.8818, 0.2296, 0.8815, 0.8465, 0.8465, 0.8465, 0.1549, 0.1549, 0.7066, 0.1545, 0.827, 0.1859, 0.8191, 0.8191, 0.01151, 0.01151, 0.01153, 0.0, 0.4926, 0.0, 0.7326, 0.234, 0.7325, 0.256, 0.7835, 0.3058, 0.8201, 0.3899, 1.0, 0.5074, 1.0, 0.9885, 0.5334, 0.5074, 0.4988, 0.07839, 0.4996, 0.003698, 0.4996, 0.0, 0.625, 0.0, 0.625, 0.07392, 0.5018, 0.07869, 0.4951, 0.75, 0.625, 0.75, 0.625, 1.0, 0.4996, 1.0, 0.875, 0.6761, 0.875, 0.75, 0.625, 0.75, 0.625, 0.6656, 0.7083, 0.6691, 0.6192, 0.6654, 0.6192, 0.7442, 0.6192, 0.7442, 0.6192, 0.6647, 0.6065, 0.6637, 0.6065, 0.7315, 0.4943, 0.7315, 0.4936, 0.6731, 0.4935, 0.6594, 0.4947, 0.7442, 0.6192, 0.7442, 0.6192, 0.7442, 0.495, 0.7442, 0.6192, 0.7442, 0.6065, 0.7315, 0.6065, 0.6637, 0.6192, 0.6647, 0.4943, 0.7315, 0.6065, 0.7315, 0.6192, 0.7442, 0.4947, 0.7442, 0.495, 0.7442, 0.6192, 0.7442, 0.6192, 0.6654, 0.625, 0.6656, 0.625, 0.75, 0.4951, 0.75])
me_cylinder_001_cell_013.materials.append(mat_metal)
me_cylinder_001_cell_013.update()
me_cylinder_001_cell_014 = bpy.data.meshes.new('Cylinder.001_cell.014')
me_cylinder_001_cell_014.from_pydata([(-0.01086, -0.01166, -0.4361), (-0.00813, -0.01051, 0.3625), (0.007671, -0.0001742, 0.03747), (0.007488, 4.9e-05, 0.3625), (-0.00238, 0.008035, 0.1837), (-0.0023, 0.007992, 0.3625), (0.007483, 5.442e-05, -0.4363), (0.00103, 0.006212, -0.4362), (0.007671, -0.0001742, 0.03747), (0.007488, 4.9e-05, 0.3625), (-0.00813, -0.01051, 0.3625), (-0.00238, 0.008035, 0.1837), (-0.0023, 0.007992, 0.3625), (0.007483, 5.442e-05, -0.4363), (0.00103, 0.006212, -0.4362)], [], [(9, 10, 8), (0, 11, 14), (11, 0, 10, 12), (10, 0, 13, 8), (13, 0, 14), (5, 7, 4), (3, 6, 7, 5), (6, 3, 2), (3, 5, 1)])
_k = set([(1, 3), (1, 5), (2, 3), (2, 6), (4, 5), (4, 7), (6, 7), (8, 9), (8, 13), (9, 10), (10, 12), (11, 12), (11, 14), (13, 14)])
me_cylinder_001_cell_014.attributes.new('sharp_edge', 'BOOLEAN', 'EDGE').data.foreach_set('value', [ (min(e.vertices), max(e.vertices)) in _k for e in me_cylinder_001_cell_014.edges])
_uv = me_cylinder_001_cell_014.uv_layers.new(name='UVMap')
_uv.uv.foreach_set('vector', [0.4109, 0.3517, 0.05942, 0.0, 0.4421, 0.0, 1.0, 0.0, 1.0, 0.73, 0.2924, 0.0, 0.73, 0.73, 0.0, 0.0, 0.9406, 0.0, 0.9407, 0.7319, 0.9406, 0.9406, 0.0, 0.0, 0.4413, 0.0, 1.0, 0.5579, 0.4413, 0.4413, 0.0, 0.0, 0.5981, 0.01648, 0.9062, 1.0, 0.9316, 0.7504, 0.933, 0.9441, 0.875, 1.0, 0.875, 0.7504, 0.9062, 0.7504, 0.9062, 1.0, 0.875, 0.7504, 0.8511, 1.0, 0.8492, 0.8984, 0.4197, 0.4197, 0.3486, 0.4681, 0.2926, 0.2906])
me_cylinder_001_cell_014.materials.append(mat_metal)
me_cylinder_001_cell_014.update()
me_cylinder_001_cell_015 = bpy.data.meshes.new('Cylinder.001_cell.015')
me_cylinder_001_cell_015.from_pydata([(0.02903, -0.01551, -0.4774), (-0.01366, 0.001641, 0.3214), (-0.009036, 0.01029, 0.3214), (-0.01623, -0.006832, 0.02031), (-0.01615, -0.006572, 0.3214), (0.02297, -0.01442, 0.3214), (-0.01621, -0.006788, -0.4779), (0.02946, -0.01567, 0.3214), (-0.003541, 0.01698, -0.4775), (-0.00345, 0.01709, 0.1183), (0.02297, -0.009195, 0.3214), (-0.00347, 0.01707, 0.3214), (-0.01366, 0.001641, -0.4778), (-0.009036, 0.01029, -0.4776), (-0.01615, -0.006572, 0.3214), (0.02297, -0.01442, 0.3214), (-0.01623, -0.006832, 0.02031), (0.02946, -0.01567, 0.3214), (-0.01621, -0.006788, -0.4779), (0.02297, -0.009195, 0.3214), (-0.003541, 0.01698, -0.4775), (-0.00345, 0.01709, 0.1183), (-0.00347, 0.01707, 0.3214), (-0.009036, 0.01029, -0.4776), (-0.01366, 0.001641, -0.4778)], [], [(14, 16, 15), (17, 15, 16, 18, 0), (17, 0, 20, 21, 19), (19, 21, 22), (20, 0, 18, 24, 23), (1, 12, 6, 3, 4), (12, 1, 2, 13), (2, 11, 9, 8, 13), (11, 2, 1, 4, 5, 7, 10)])
_k = set([(3, 4), (3, 6), (4, 5), (5, 7), (6, 12), (7, 10), (8, 9), (8, 13), (9, 11), (10, 11), (12, 13), (14, 15), (14, 16), (15, 17), (16, 18), (17, 19), (18, 24), (19, 22), (20, 21), (20, 23), (21, 22), (23, 24)])
me_cylinder_001_cell_015.attributes.new('sharp_edge', 'BOOLEAN', 'EDGE').data.foreach_set('value', [ (min(e.vertices), max(e.vertices)) in _k for e in me_cylinder_001_cell_015.edges])
_uv = me_cylinder_001_cell_015.uv_layers.new(name='UVMap')
_uv.uv.foreach_set('vector', [0.6449, 0.5861, 1.0, 0.5869, 1.0, 0.9411, 1.0, 0.941, 0.9411, 0.9411, 0.5869, 0.5869, 0.5895, 0.0, 1.0, 0.0, 0.941, 0.941, 0.0, 0.0, 0.296, 0.0, 1.0, 0.7019, 1.0, 0.941, 0.941, 0.941, 0.7019, 0.7019, 0.9411, 0.7017, 0.704, 0.0, 1.0, 0.0, 1.0, 0.4105, 0.8993, 0.2867, 0.7916, 0.1373, 0.1875, 1.0, 0.1875, 0.7503, 0.2156, 0.7502, 0.2157, 0.9059, 0.2149, 1.0, 0.1875, 0.7503, 0.1875, 1.0, 0.1562, 1.0, 0.1562, 0.7503, 0.1562, 1.0, 0.1283, 1.0, 0.1282, 0.9366, 0.1286, 0.7504, 0.1562, 0.7503, 0.07717, 0.4159, 0.05045, 0.3833, 0.02827, 0.3418, 0.01631, 0.3024, 0.2041, 0.2648, 0.2352, 0.2587, 0.2041, 0.2898])
me_cylinder_001_cell_015.materials.append(mat_metal)
me_cylinder_001_cell_015.update()
me_cylinder_001_cell_016 = bpy.data.meshes.new('Cylinder.001_cell.016')
me_cylinder_001_cell_016.from_pydata([(-0.007952, 0.01027, -0.3997), (0.006454, -0.00326, 0.3997), (0.001484, -0.007001, 0.3997), (-0.00776, 0.01034, 0.3997), (0.00132, -0.007088, -0.3997), (0.006454, -0.00326, -0.3997), (0.001484, -0.007001, 0.3997), (-0.00776, 0.01034, 0.3997), (0.006454, -0.00326, 0.3997), (0.00132, -0.007088, -0.3997), (0.006454, -0.00326, -0.3997)], [], [(10, 9, 0), (0, 9, 6, 7), (4, 5, 8, 2), (2, 8, 3), (1, 10, 0, 7)])
_k = set([(1, 7), (1, 10), (2, 3), (2, 4), (3, 8), (4, 5), (5, 8), (6, 7), (6, 9), (9, 10)])
me_cylinder_001_cell_016.attributes.new('sharp_edge', 'BOOLEAN', 'EDGE').data.foreach_set('value', [ (min(e.vertices), max(e.vertices)) in _k for e in me_cylinder_001_cell_016.edges])
_uv = me_cylinder_001_cell_016.uv_layers.new(name='UVMap')
_uv.uv.foreach_set('vector', [0.06926, 0.01209, 0.05234, 0.05234, 0.0, 0.0, 0.0, 0.0, 0.05403, 0.0, 0.1035, 0.04457, 0.05895, 0.0, 0.596, 0.7502, 0.625, 0.7502, 0.625, 1.0, 0.5938, 1.0, 0.3833, 0.05045, 0.4289, 0.09147, 0.2833, 0.2108, 0.941, 0.01398, 0.9266, 0.0, 1.0, 0.0, 1.0, 0.9411])
me_cylinder_001_cell_016.materials.append(mat_metal)
me_cylinder_001_cell_016.update()
me_cylinder_001_cell_017 = bpy.data.meshes.new('Cylinder.001_cell.017')
me_cylinder_001_cell_017.from_pydata([(0.005978, 0.01514, -0.313), (0.006973, -0.007862, 0.4856), (-0.006916, -0.003649, 0.4856), (0.006321, 0.0151, 0.4856), (-0.008393, -0.002436, -0.2048), (-0.008343, -0.002478, -0.313), (-0.002594, -0.005959, -0.313), (0.006973, -0.007862, -0.3131), (-0.008393, -0.002436, -0.2048), (-0.008343, -0.002478, -0.313), (0.006973, -0.007862, 0.4856), (0.006973, -0.007862, -0.3131), (0.006321, 0.0151, 0.4856), (-0.006916, -0.003649, 0.4856), (-0.002594, -0.005959, -0.313)], [], [(8, 13, 12, 0), (9, 0, 14), (14, 0, 11), (8, 0, 9), (7, 10, 6), (6, 10, 2), (6, 2, 4, 5), (2, 10, 3), (1, 11, 0, 12)])
_k = set([(1, 11), (1, 12), (2, 3), (2, 4), (3, 10), (4, 5), (5, 6), (6, 7), (7, 10), (8, 9), (8, 13), (9, 14), (11, 14), (12, 13)])
me_cylinder_001_cell_017.attributes.new('sharp_edge', 'BOOLEAN', 'EDGE').data.foreach_set('value', [ (min(e.vertices), max(e.vertices)) in _k for e in me_cylinder_001_cell_017.edges])
_uv = me_cylinder_001_cell_017.uv_layers.new(name='UVMap')
_uv.uv.foreach_set('vector', [0.1276, 0.0, 0.9415, 0.813, 0.9415, 0.9415, 0.0, 0.0, 0.8723, 0.0, 1.0, 0.0, 0.8918, 0.01026, 0.05947, 0.05947, 0.0, 0.0, 0.06445, 0.02411, 1.0, 0.8724, 1.0, 1.0, 0.8723, 0.8723, 0.5, 0.7504, 0.4688, 1.0, 0.4688, 0.7504, 0.4688, 0.7504, 0.4688, 1.0, 0.4375, 1.0, 0.4062, 0.7504, 0.3957, 1.0, 0.3941, 0.7843, 0.3945, 0.7504, 0.1582, 0.02827, 0.287, 0.01364, 0.2437, 0.2305, 0.9685, 0.03226, 0.9344, 0.0, 0.0, 0.0, 0.9415, 0.0])
me_cylinder_001_cell_017.materials.append(mat_metal)
me_cylinder_001_cell_017.update()
me_cylinder_001_cell_018 = bpy.data.meshes.new('Cylinder.001_cell.018')
me_cylinder_001_cell_018.from_pydata([(-0.03261, -0.01304, -0.455), (0.0007427, 0.0216, 0.3442), (0.006961, 0.01403, 0.3442), (0.01158, 0.005381, 0.3442), (0.01443, -0.003998, 0.3442), (0.01539, -0.01375, 0.3442), (0.01539, -0.01375, -0.455), (0.01332, -0.02716, -0.4548), (-0.02096, -0.01689, 0.3442), (0.01326, -0.02736, 0.2056), (0.01327, -0.02732, 0.3442), (-0.03337, -0.01307, 0.3442), (-0.006369, 0.02744, -0.007789), (-0.006101, 0.02722, -0.4545), (-0.03002, -0.007991, 0.3442), (0.0007427, 0.0216, -0.4548), (0.009324, 0.009604, -0.4552), (0.006961, 0.01403, -0.4551), (0.01443, -0.003998, -0.4551), (-0.006361, 0.02743, 0.3442), (0.01326, -0.02736, 0.2056), (0.01327, -0.02732, 0.3442), (-0.02096, -0.01689, 0.3442), (-0.03337, -0.01307, 0.3442), (0.01332, -0.02716, -0.4548), (-0.006369, 0.02744, -0.007789), (-0.006101, 0.02722, -0.4545), (-0.03002, -0.007991, 0.3442), (0.009324, 0.009604, -0.4552), (0.006961, 0.01403, -0.4551), (0.0007427, 0.0216, -0.4548), (-0.006361, 0.02743, 0.3442), (0.01539, -0.01375, -0.455), (0.01443, -0.003998, -0.4551)], [], [(0, 18, 6, 24), (20, 21, 22), (23, 0, 24, 20, 22), (26, 0, 23, 27, 25), (28, 0, 26, 30, 29), (18, 0, 28), (31, 25, 27), (1, 15, 13, 12, 19), (15, 1, 2, 17), (16, 17, 2, 3), (16, 3, 4, 33), (33, 4, 5, 32), (32, 5, 10, 7), (7, 10, 9), (10, 5, 4, 3, 2, 1, 19, 14, 11, 8)])
_k = set([(6, 18), (6, 24), (7, 9), (7, 32), (8, 10), (8, 11), (9, 10), (11, 14), (12, 13), (12, 19), (13, 15), (14, 19), (15, 17), (16, 17), (16, 33), (18, 28), (20, 21), (20, 24), (21, 22), (22, 23), (23, 27), (25, 26), (25, 31), (26, 30), (27, 31), (28, 29), (29, 30), (32, 33)])
me_cylinder_001_cell_018.attributes.new('sharp_edge', 'BOOLEAN', 'EDGE').data.foreach_set('value', [ (min(e.vertices), max(e.vertices)) in _k for e in me_cylinder_001_cell_018.edges])
_uv = me_cylinder_001_cell_018.uv_layers.new(name='UVMap')
_uv.uv.foreach_set('vector', [0.0, 0.0, 0.2271, 0.0, 0.2297, 0.06566, 0.2199, 0.2199, 1.0, 0.2227, 0.837, 0.05935, 1.0, 0.05944, 0.0594, 0.0, 1.0, 0.0, 1.0, 0.2199, 0.2227, 0.2227, 0.05944, 0.05944, 1.0, 0.5286, 1.0, 1.0, 0.0594, 0.0594, 0.05947, 0.0, 0.4742, 0.0, 1.0, 0.5962, 1.0, 1.0, 0.5286, 0.5286, 0.6978, 0.5403, 0.8965, 0.5715, 1.0, 0.7729, 1.0, 1.0, 0.6942, 0.6347, 0.883, 0.8236, 1.0, 0.5258, 1.0, 0.9405, 0.875, 1.0, 0.875, 0.7503, 0.9032, 0.7504, 0.9043, 0.89, 0.9043, 1.0, 0.875, 0.7503, 0.875, 1.0, 0.8438, 1.0, 0.8438, 0.7502, 0.8278, 0.7502, 0.8438, 0.7502, 0.8438, 1.0, 0.8125, 1.0, 0.8125, 0.7502, 0.8125, 1.0, 0.7812, 1.0, 0.7812, 0.7502, 0.7812, 0.7502, 0.7812, 1.0, 0.75, 1.0, 0.75, 0.7503, 0.75, 0.7503, 0.75, 1.0, 0.7188, 1.0, 0.7188, 0.7503, 0.7188, 0.7503, 0.706, 1.0, 0.7059, 0.9567, 0.4854, 0.2032, 0.49, 0.25, 0.4854, 0.2968, 0.4717, 0.3418, 0.4496, 0.3833, 0.4197, 0.4197, 0.3856, 0.4477, 0.272, 0.2777, 0.256, 0.2533, 0.3156, 0.235])
me_cylinder_001_cell_018.materials.append(mat_metal)
me_cylinder_001_cell_018.update()
me_cylinder_001_cell_019 = bpy.data.meshes.new('Cylinder.001_cell.019')
me_cylinder_001_cell_019.from_pydata([(-0.106, 0.2175, 0.2434), (-0.1351, -0.2616, -0.4269), (0.06488, -0.2384, -0.3921), (0.06488, -0.2616, -0.4269), (0.08925, -0.1874, -0.3157), (0.07906, -0.2384, -0.3921), (-0.1351, -0.01268, 0.3148), (-0.1351, -0.2616, 0.3182), (0.07232, -0.2384, 0.2897), (0.06488, -0.2616, 0.291), (0.06488, -0.2384, 0.2907), (0.08925, -0.1874, 0.2866), (0.08925, 0.1022, 0.2823), (0.07906, -0.2384, 0.2888), (-0.1351, 0.05522, 0.3134), (-0.1351, 0.1534, 0.2717), (-0.1351, 0.07506, 0.305), (-0.1351, 0.2232, 0.2417), (0.08925, 0.1342, 0.2689), (0.08925, 0.1767, 0.2506), (0.08782, 0.198, -0.3264), (0.08925, 0.1973, -0.3157), (-0.1351, 0.2328, -0.0229), (-0.1351, 0.2469, -0.4269), (0.06488, 0.205, -0.3921), (0.07906, 0.2021, -0.3921), (0.06488, 0.2062, -0.4269), (0.07232, -0.2384, 0.2897), (0.06488, -0.2384, 0.2907), (-0.1351, -0.01268, 0.3148), (-0.1351, -0.2616, 0.3182), (0.06488, -0.2616, 0.291), (0.07906, -0.2384, 0.2888), (0.08925, -0.1874, 0.2866), (0.08925, 0.1022, 0.2823), (-0.1351, 0.1534, 0.2717), (-0.1351, 0.07506, 0.305), (-0.1351, 0.2232, 0.2417), (0.08925, 0.1342, 0.2689), (0.08925, 0.1767, 0.2506), (-0.1351, 0.05522, 0.3134), (0.08925, 0.1973, -0.3157), (0.08782, 0.198, -0.3264), (-0.1351, 0.2328, -0.0229), (0.07906, 0.2021, -0.3921), (0.06488, 0.205, -0.3921), (0.06488, 0.2062, -0.4269), (-0.1351, 0.2469, -0.4269)], [], [(27, 29, 30, 31, 28), (40, 29, 27, 32, 33, 34), (35, 36, 0), (0, 37, 35), (0, 38, 39), (36, 40, 34, 38, 0), (0, 39, 41, 42), (37, 0, 43), (44, 45, 46, 47, 43, 0, 42), (23, 1, 7, 6, 14, 16, 15, 17, 22), (7, 1, 3, 9), (3, 1, 23, 26), (5, 2, 24, 25), (18, 12, 11, 4, 21, 19), (10, 2, 5, 13, 8), (21, 4, 5, 25, 20), (13, 5, 4, 11), (9, 3, 26, 24, 2, 10)])
_k = set([(6, 7), (6, 14), (7, 9), (8, 10), (8, 13), (9, 10), (11, 12), (11, 13), (12, 18), (14, 16), (15, 16), (15, 17), (17, 22), (18, 19), (19, 21), (20, 21), (20, 25), (22, 23), (23, 26), (24, 25), (24, 26), (27, 28), (27, 32), (28, 31), (29, 30), (29, 40), (30, 31), (32, 33), (33, 34), (34, 38), (35, 36), (35, 37), (36, 40), (37, 43), (38, 39), (39, 41), (41, 42), (42, 44), (43, 47), (44, 45), (45, 46), (46, 47)])
me_cylinder_001_cell_019.attributes.new('sharp_edge', 'BOOLEAN', 'EDGE').data.foreach_set('value', [ (min(e.vertices), max(e.vertices)) in _k for e in me_cylinder_001_cell_019.edges])
_uv = me_cylinder_001_cell_019.uv_layers.new(name='UVMap')
_uv.uv.foreach_set('vector', [0.2063, 0.0, 0.8448, 0.0, 0.8462, 0.7051, 0.2294, 0.08869, 0.2293, 0.02292, 0.8446, 0.0, 1.0, 0.1552, 1.0, 0.7937, 0.9827, 0.7971, 0.8363, 0.6824, 0.1529, 0.0, 1.0, 0.3657, 0.127, 0.0, 1.0, 0.0, 0.0, 0.0, 0.3675, 0.0, 0.3657, 0.3657, 1.0, 0.0, 1.0, 0.7974, 0.2049, 0.0, 0.873, 0.0, 1.0, 0.0152, 1.0, 0.8217, 0.7974, 0.7974, 0.0, 0.0, 1.0, 0.0, 1.0, 0.7951, 0.2236, 0.02041, 0.2089, 0.0, 0.3675, 0.3675, 0.0, 0.0, 0.3697, 0.0, 0.8823, 0.09612, 0.8823, 0.1399, 0.9306, 0.1765, 0.9305, 0.7942, 0.3697, 0.3697, 0.0, 0.0, 0.7911, 0.0, 0.375, 0.1271, 0.375, 0.0, 0.4992, 0.0, 0.4986, 0.06223, 0.4984, 0.07921, 0.497, 0.08417, 0.4914, 0.1038, 0.4864, 0.1212, 0.4423, 0.1236, 0.4992, 1.0, 0.375, 1.0, 0.375, 0.75, 0.4947, 0.75, 0.375, 0.75, 0.125, 0.75, 0.125, 0.6229, 0.375, 0.633, 0.3808, 0.7442, 0.3808, 0.7442, 0.3808, 0.6333, 0.3808, 0.6341, 0.491, 0.651, 0.4932, 0.659, 0.4939, 0.7315, 0.3935, 0.7315, 0.3935, 0.6353, 0.4879, 0.6404, 0.4946, 0.7442, 0.3808, 0.7442, 0.3808, 0.7442, 0.4943, 0.7442, 0.4944, 0.7442, 0.3935, 0.6353, 0.3935, 0.7315, 0.3808, 0.7442, 0.3808, 0.6341, 0.3918, 0.6351, 0.4943, 0.7442, 0.3808, 0.7442, 0.3935, 0.7315, 0.4939, 0.7315, 0.4947, 0.75, 0.375, 0.75, 0.375, 0.633, 0.3808, 0.6333, 0.3808, 0.7442, 0.4946, 0.7442])
me_cylinder_001_cell_019.materials.append(mat_metal)
me_cylinder_001_cell_019.update()
me_cylinder_001_cell_020 = bpy.data.meshes.new('Cylinder.001_cell.020')
me_cylinder_001_cell_020.from_pydata([(-0.09449, -0.2451, 0.2874), (-0.1181, -0.09758, 0.32), (-0.07148, -0.1268, 0.3178), (0.07594, 0.2509, -0.3477), (0.1003, 0.2, -0.2713), (0.09011, 0.2509, -0.3477), (0.1003, -0.2407, 0.3051), (-0.1241, -0.2395, 0.2846), (0.1003, -0.2852, 0.294), (-0.1241, -0.2355, 0.1718), (0.1003, -0.265, -0.2713), (0.09501, -0.2625, -0.311), (0.1003, -0.214, 0.3115), (-0.1241, -0.08657, 0.3207), (-0.1241, 0.0009409, 0.324), (0.1003, 0.2, 0.3272), (0.09011, 0.2509, 0.3293), (-0.1241, -0.09346, 0.3203), (-0.1241, -0.1, 0.3188), (-0.1241, -0.215, -0.3826), (0.07594, -0.2572, -0.3477), (0.09011, -0.2601, -0.3477), (0.07594, -0.2559, -0.3826), (0.07594, 0.2347, -0.3826), (0.05155, 0.2741, -0.3565), (-0.02556, 0.2352, -0.3826), (0.07594, 0.2741, -0.3564), (-0.1241, 0.2349, -0.3826), (-0.1241, 0.2741, -0.3561), (-0.1241, 0.2741, 0.3339), (0.07594, 0.2509, 0.3295), (0.07594, 0.2741, 0.3304), (0.1003, -0.265, -0.2713), (0.09501, -0.2625, -0.311), (0.1003, -0.2852, 0.294), (-0.1241, -0.2395, 0.2846), (-0.1241, -0.2355, 0.1718), (0.1003, -0.2407, 0.3051), (0.1003, -0.214, 0.3115), (-0.1241, -0.08657, 0.3207), (-0.1241, 0.0009409, 0.324), (0.1003, 0.2, 0.3272), (0.09011, 0.2509, 0.3293), (-0.1241, -0.09346, 0.3203), (0.07594, -0.2572, -0.3477), (0.09011, -0.2601, -0.3477), (-0.1241, -0.215, -0.3826), (0.07594, -0.2559, -0.3826), (0.05155, 0.2741, -0.3565), (0.07594, 0.2741, -0.3564), (0.07594, 0.2347, -0.3826), (-0.02556, 0.2352, -0.3826), (-0.1241, 0.2349, -0.3826), (-0.1241, 0.2741, -0.3561), (0.07594, 0.2509, 0.3295), (0.07594, 0.2741, 0.3304), (-0.1241, 0.2741, 0.3339), (-0.1241, -0.1, 0.3188)], [], [(0, 34, 37), (0, 35, 34), (32, 34, 35, 36, 33), (2, 0, 37, 38), (42, 40, 39, 38, 41), (39, 43, 1, 38), (1, 2, 38), (2, 1, 0), (12, 6, 8, 10, 4, 15), (45, 33, 36, 46, 47, 44), (48, 49, 50, 51), (52, 53, 48, 51), (55, 56, 40, 42, 54), (43, 57, 1), (13, 14, 29, 28, 27, 19, 9, 7, 18, 17), (26, 24, 28, 29, 31), (22, 19, 27, 25, 23), (57, 35, 0, 1), (5, 21, 20, 3), (15, 4, 5, 16), (4, 10, 11, 21, 5), (5, 3, 30, 16), (3, 20, 22, 23, 26, 31, 30)])
_k = set([(6, 8), (6, 12), (7, 9), (7, 18), (8, 10), (9, 19), (10, 11), (11, 21), (12, 15), (13, 14), (13, 17), (14, 29), (15, 16), (16, 30), (17, 18), (19, 22), (20, 21), (20, 22), (23, 25), (23, 26), (24, 26), (24, 28), (25, 27), (27, 28), (29, 31), (30, 31), (32, 33), (32, 34), (33, 45), (34, 37), (35, 36), (35, 57), (36, 46), (37, 38), (38, 41), (39, 40), (39, 43), (40, 56), (41, 42), (42, 54), (43, 57), (44, 45), (44, 47), (46, 47), (48, 49), (48, 53), (49, 50), (50, 51), (51, 52), (52, 53), (54, 55), (55, 56)])
me_cylinder_001_cell_020.attributes.new('sharp_edge', 'BOOLEAN', 'EDGE').data.foreach_set('value', [ (min(e.vertices), max(e.vertices)) in _k for e in me_cylinder_001_cell_020.edges])
_uv = me_cylinder_001_cell_020.uv_layers.new(name='UVMap')
_uv.uv.foreach_set('vector', [1.0, 0.0, 1.0, 0.7955, 0.2049, 0.0, 0.0, 0.0, 1.0, 0.1548, 0.7955, 0.7955, 0.8462, 0.07045, 0.8458, 0.8458, 0.1548, 0.1548, 0.1549, 0.0, 0.8299, 0.0, 0.0, 0.0, 1.0, 0.0, 1.0, 0.7951, 0.7738, 0.7738, 0.191, 0.0, 0.8447, 0.0, 1.0, 0.1553, 1.0, 0.8455, 0.2696, 0.1154, 0.1553, 0.1553, 0.8946, 0.0, 1.0, 0.0, 0.8455, 0.8455, 0.0, 0.0, 1.0, 0.0, 0.8131, 0.8131, 0.0, 0.0, 1.0, 0.0, 1.0, 1.0, 0.4907, 0.622, 0.4896, 0.6287, 0.4878, 0.6398, 0.3935, 0.6348, 0.3935, 0.5185, 0.4933, 0.5185, 0.9334, 0.1187, 1.0, 0.1701, 1.0, 0.8451, 0.223, 0.06956, 0.8408, 0.06991, 0.8896, 0.1186, 0.6958, 0.0, 0.771, 0.0749, 0.771, 0.3147, 0.4584, 0.0, 0.4564, 0.1546, 0.6963, 0.1542, 0.6958, 0.6958, 0.4584, 0.4584, 0.901, 0.7707, 0.2847, 0.1544, 1.0, 0.1553, 1.0, 0.809, 0.9618, 0.7708, 1.0, 0.1054, 0.8943, 0.0, 1.0, 0.0, 0.4922, 0.1598, 0.4928, 0.1817, 0.4944, 0.25, 0.3794, 0.25, 0.375, 0.2402, 0.375, 0.1277, 0.4674, 0.1226, 0.4864, 0.1216, 0.4919, 0.1565, 0.4921, 0.1581, 0.3794, 0.5, 0.3793, 0.4695, 0.3794, 0.25, 0.4944, 0.25, 0.4938, 0.5, 0.375, 0.6325, 0.125, 0.6223, 0.125, 0.5098, 0.2481, 0.5097, 0.375, 0.5099, 0.1057, 0.0, 1.0, 0.6295, 1.0, 1.0, 0.0, 0.0, 0.3808, 0.5058, 0.3808, 0.6336, 0.3808, 0.6328, 0.3808, 0.5058, 0.4933, 0.5185, 0.3935, 0.5185, 0.3808, 0.5058, 0.4936, 0.5058, 0.3935, 0.5185, 0.3935, 0.6348, 0.3869, 0.6342, 0.3808, 0.6336, 0.3808, 0.5058, 0.3808, 0.5058, 0.3808, 0.5058, 0.4937, 0.5058, 0.4936, 0.5058, 0.3808, 0.5058, 0.3808, 0.6328, 0.375, 0.6325, 0.375, 0.5099, 0.3794, 0.5, 0.4938, 0.5, 0.4937, 0.5058])
me_cylinder_001_cell_020.materials.append(mat_metal)
me_cylinder_001_cell_020.update()
me_cylinder_001_cell_021 = bpy.data.meshes.new('Cylinder.001_cell.021')
me_cylinder_001_cell_021.from_pydata([(-0.01381, 0.006987, -0.4415), (0.007549, 0.003415, 0.3574), (-0.002123, -0.002369, 0.3574), (0.002998, -0.006594, 0.3365), (0.003006, -0.006585, 0.3574), (0.002869, -0.006752, -0.4415), (0.006127, -0.001275, -0.4415), (0.007751, 0.005459, -0.4415), (-0.01436, 0.007714, 0.3574), (0.006127, -0.001275, -0.4415), (0.007751, 0.005459, -0.4415), (0.002869, -0.006752, -0.4415), (0.007549, 0.003415, 0.3574), (0.002998, -0.006594, 0.3365), (0.003006, -0.006585, 0.3574), (-0.002123, -0.002369, 0.3574), (-0.01436, 0.007714, 0.3574)], [], [(13, 14, 15), (0, 10, 9, 11), (16, 0, 11, 13, 15), (12, 6, 7), (6, 12, 4, 5), (5, 4, 3), (4, 12, 8, 2), (1, 10, 0, 16)])
_k = set([(1, 10), (1, 16), (2, 4), (2, 8), (3, 4), (3, 5), (5, 6), (6, 7), (7, 12), (8, 12), (9, 10), (9, 11), (11, 13), (13, 14), (14, 15), (15, 16)])
me_cylinder_001_cell_021.attributes.new('sharp_edge', 'BOOLEAN', 'EDGE').data.foreach_set('value', [ (min(e.vertices), max(e.vertices)) in _k for e in me_cylinder_001_cell_021.edges])
_uv = me_cylinder_001_cell_021.uv_layers.new(name='UVMap')
_uv.uv.foreach_set('vector', [0.08349, 0.0, 0.08352, 0.02462, 0.05891, 0.0, 0.0, 0.0, 0.1036, 0.0, 0.09586, 0.04379, 0.08027, 0.08027, 0.0589, 0.0, 1.0, 0.0, 1.0, 0.08028, 0.08349, 0.08349, 0.05891, 0.05891, 0.7188, 1.0, 0.7188, 0.7503, 0.7416, 0.7503, 0.6875, 0.7503, 0.6875, 1.0, 0.6562, 1.0, 0.6562, 0.7503, 0.6562, 0.7503, 0.6481, 1.0, 0.648, 0.9935, 0.4496, 0.1167, 0.4894, 0.2442, 0.275, 0.2444, 0.3925, 0.1477, 0.9411, 0.0933, 0.1482, 0.1482, 0.0, 0.0, 0.9411, 0.0])
me_cylinder_001_cell_021.materials.append(mat_metal)
me_cylinder_001_cell_021.update()
me_cylinder_001_cell_022 = bpy.data.meshes.new('Cylinder.001_cell.022')
me_cylinder_001_cell_022.from_pydata([(-0.01293, -0.005052, -0.4119), (0.00713, -0.002426, -0.412), (-0.01458, -0.005022, 0.3869), (0.007388, -0.005045, 0.3869), (0.003732, 0.006967, 0.07516), (0.005586, 0.003498, -0.4119), (0.003672, 0.00708, 0.3869), (0.00713, -0.002426, -0.412), (0.007388, -0.005045, 0.3869), (-0.01458, -0.005022, 0.3869), (0.003732, 0.006967, 0.07516), (0.003672, 0.00708, 0.3869), (0.005586, 0.003498, -0.4119)], [], [(5, 6, 8), (12, 0, 2, 10), (12, 1, 0), (11, 10, 2), (4, 6, 5), (7, 5, 8), (8, 6, 9), (3, 2, 0, 1)])
_k = set([(1, 3), (1, 12), (2, 3), (2, 11), (4, 5), (4, 6), (5, 7), (6, 9), (7, 8), (8, 9), (10, 11), (10, 12)])
me_cylinder_001_cell_022.attributes.new('sharp_edge', 'BOOLEAN', 'EDGE').data.foreach_set('value', [ (min(e.vertices), max(e.vertices)) in _k for e in me_cylinder_001_cell_022.edges])
_uv = me_cylinder_001_cell_022.uv_layers.new(name='UVMap')
_uv.uv.foreach_set('vector', [0.8125, 0.7504, 0.8125, 1.0, 0.7812, 1.0, 1.0, 0.5912, 1.0, 1.0, 0.05919, 0.0, 0.4264, 0.0, 0.7944, 0.7668, 1.0, 0.7955, 1.0, 1.0, 0.6543, 0.5952, 1.0, 0.5736, 1.0, 0.9408, 0.8376, 0.9026, 0.8125, 1.0, 0.8339, 0.7504, 0.7733, 0.7503, 0.7812, 0.7503, 0.7566, 1.0, 0.4854, 0.2968, 0.4534, 0.3762, 0.2782, 0.26, 0.2154, 0.1562, 0.05917, 0.0, 1.0, 0.0, 1.0, 0.1461])
me_cylinder_001_cell_022.materials.append(mat_metal)
me_cylinder_001_cell_022.update()
me_cylinder_001_cell_023 = bpy.data.meshes.new('Cylinder.001_cell.023')
me_cylinder_001_cell_023.from_pydata([(-0.07856, 0.1563, 0.3026), (-0.05976, -0.03964, 0.05668), (0.009688, -0.108, -0.008423), (0.02898, -0.1154, -0.0006819), (-0.02216, -0.1027, -0.04049), (-0.04744, -0.09717, -0.06671), (-0.04132, -0.1008, -0.06638), (-0.07679, -0.09586, -0.1125), (-0.05972, -0.1337, -0.1849), (-0.06962, -0.1862, -0.3731), (-0.1112, -0.1609, -0.3715), (0.1012, 0.1393, 0.3131), (0.1012, -0.2727, -0.3796), (-0.1231, -0.1526, -0.371), (-0.1231, -0.146, -0.3708), (-0.1231, 0.2135, -0.3569), (0.07688, 0.1903, -0.3613), (0.07688, 0.2135, -0.3604), (0.09106, 0.1903, -0.3616), (0.1012, 0.1393, -0.3637), (0.1012, -0.2597, -0.3346), (0.1012, -0.2194, -0.2064), (-0.1231, -0.1252, -0.2885), (-0.1231, -0.08407, -0.183), (-0.1231, -0.027, -0.04978), (-0.1231, -0.1206, -0.2755), (0.1012, -0.01348, 0.3131), (0.1012, -0.1206, 0.08237), (0.09564, 0.009298, 0.3552), (0.1012, -0.1333, 0.0531), (0.1012, -0.1429, 0.02503), (-0.1231, -0.1077, -0.2391), (0.09106, 0.02822, 0.3895), (0.07688, 0.05805, 0.4179), (0.07688, 0.03795, 0.3895), (-0.1231, 0.1909, 0.2652), (-0.1231, 0.1109, 0.1497), (-0.1231, 0.2069, 0.2546), (-0.1231, 0.2135, 0.2502), (0.07688, 0.1006, 0.3895), (0.07688, 0.1903, 0.3297), (0.07688, 0.2135, 0.3142), (0.09601, 0.1655, 0.3523), (0.09106, 0.1074, 0.3895), (0.09106, 0.1903, 0.3342), (-0.1231, -0.1526, -0.371), (-0.1231, -0.146, -0.3708), (0.1012, -0.2727, -0.3796), (0.1012, 0.1393, -0.3637), (0.1012, -0.2597, -0.3346), (-0.1231, 0.2135, -0.3569), (0.07688, 0.2135, -0.3604), (0.07688, 0.1903, -0.3613), (0.09106, 0.1903, -0.3616), (0.1012, -0.2194, -0.2064), (-0.1231, -0.1252, -0.2885), (-0.1231, -0.08407, -0.183), (-0.1231, -0.027, -0.04978), (-0.1231, -0.1206, -0.2755), (0.1012, -0.01348, 0.3131), (0.09564, 0.009298, 0.3552), (0.1012, -0.1206, 0.08237), (0.1012, -0.1333, 0.0531), (0.1012, -0.1429, 0.02503), (-0.1231, -0.1077, -0.2391), (0.09106, 0.02822, 0.3895), (0.07688, 0.05805, 0.4179), (0.07688, 0.03795, 0.3895), (-0.1231, 0.1909, 0.2652), (-0.1231, 0.1109, 0.1497), (-0.1231, 0.2069, 0.2546), (-0.1231, 0.2135, 0.2502), (0.07688, 0.1006, 0.3895), (0.09106, 0.1074, 0.3895), (0.09601, 0.1655, 0.3523), (0.09106, 0.1903, 0.3342), (0.07688, 0.1903, 0.3297), (0.07688, 0.2135, 0.3142)], [], [(47, 9, 10), (10, 45, 46, 47), (73, 74, 75, 76, 77, 71, 70, 0, 66, 72), (8, 49, 54), (8, 9, 47, 49), (8, 10, 9), (10, 8, 55, 45), (7, 1, 56, 64), (57, 56, 1), (58, 55, 8), (60, 1, 61, 59), (1, 2, 62, 61), (2, 3, 62), (63, 62, 3, 8), (8, 54, 63), (3, 4, 8), (4, 6, 8), (6, 5, 8), (5, 7, 8), (5, 1, 7), (5, 4, 1), (4, 2, 1), (67, 1, 60, 65), (0, 1, 67, 66), (1, 0, 68, 69), (1, 69, 57), (70, 68, 0), (7, 64, 58, 8), (4, 3, 2), (5, 6, 4), (31, 23, 24, 36, 35, 37, 38, 50, 14, 13, 22, 25), (51, 50, 38, 41), (40, 52, 51, 41), (33, 34, 39), (34, 32, 43, 39), (12, 48, 11, 26, 27, 29, 30, 21, 20), (42, 11, 48, 53, 44), (43, 32, 28, 26, 11, 42), (53, 52, 40, 44), (46, 15, 17, 16, 18, 19, 47)])
_k = set([(12, 20), (12, 48), (13, 14), (13, 22), (14, 50), (15, 17), (15, 46), (16, 17), (16, 18), (18, 19), (19, 47), (20, 21), (21, 30), (22, 25), (23, 24), (23, 31), (24, 36), (25, 31), (26, 27), (26, 28), (27, 29), (28, 32), (29, 30), (32, 34), (33, 34), (33, 39), (35, 36), (35, 37), (37, 38), (38, 41), (39, 43), (40, 41), (40, 44), (42, 43), (42, 44), (45, 46), (45, 55), (47, 49), (48, 53), (49, 54), (50, 51), (51, 52), (52, 53), (54, 63), (55, 58), (56, 57), (56, 64), (57, 69), (58, 64), (59, 60), (59, 61), (60, 65), (61, 62), (62, 63), (65, 67), (66, 67), (66, 72), (68, 69), (68, 70), (70, 71), (71, 77), (72, 73), (73, 74), (74, 75), (75, 76), (76, 77)])
me_cylinder_001_cell_023.attributes.new('sharp_edge', 'BOOLEAN', 'EDGE').data.foreach_set('value', [ (min(e.vertices), max(e.vertices)) in _k for e in me_cylinder_001_cell_023.edges])
_uv = me_cylinder_001_cell_023.uv_layers.new(name='UVMap')
_uv.uv.foreach_set('vector', [0.7719, 0.7719, 0.0, 0.0, 1.0, 0.0, 0.0, 0.0, 0.195, 0.0, 1.0, 0.1517, 0.808, 0.808, 0.8934, 0.2313, 0.848, 0.4742, 0.7938, 0.5601, 0.724, 0.5245, 0.6961, 0.6167, 0.5311, 0.5131, 0.4698, 0.4698, 0.0, 0.0, 0.8829, 0.0, 0.8318, 0.1687, 1.0, 0.0, 1.0, 0.7612, 0.2364, 0.0, 0.0, 0.0, 1.0, 0.0, 1.0, 0.7719, 0.7612, 0.7612, 0.0, 0.0, 1.0, 0.0, 1.0, 1.0, 1.0, 1.0, 0.0, 0.0, 0.5633, 0.0, 1.0, 0.805, 0.0, 0.0, 1.0, 0.0, 1.0, 0.5631, 0.4852, 0.4852, 0.5588, 0.0, 0.5631, 0.5631, 0.0, 0.0, 0.6851, 0.0, 0.5633, 0.5633, 0.0, 0.0, 0.2625, 0.0, 1.0, 0.0, 1.0, 0.7628, 0.3783, 0.1422, 0.0, 0.0, 1.0, 0.0, 1.0, 0.6464, 0.7628, 0.7628, 0.0, 0.0, 1.0, 0.0, 0.6464, 0.6464, 1.0, 0.7627, 0.5907, 0.5907, 0.0, 0.0, 1.0, 0.0, 0.0, 0.0, 0.7636, 0.0, 0.7627, 0.7627, 0.0, 0.0, 1.0, 0.0, 1.0, 1.0, 0.0, 0.0, 1.0, 0.0, 1.0, 1.0, 0.0, 0.0, 1.0, 0.0, 1.0, 1.0, 0.0, 0.0, 1.0, 0.0, 1.0, 1.0, 0.0, 0.0, 1.0, 0.0, 1.0, 1.0, 0.0, 0.0, 1.0, 0.0, 1.0, 1.0, 0.0, 0.0, 1.0, 0.0, 1.0, 1.0, 1.0, 0.116, 1.0, 1.0, 0.2625, 0.2625, 0.7167, 0.1372, 1.0, 0.0, 1.0, 1.0, 0.1287, 0.1092, 0.1171, 0.0, 1.0, 1.0, 0.0, 0.0, 0.4709, 0.0, 1.0, 0.4414, 1.0, 1.0, 0.4414, 0.4414, 1.0, 0.4412, 1.0, 0.4698, 0.5291, 0.0, 1.0, 0.0, 0.0, 0.0, 0.2469, 0.0, 1.0, 0.3149, 1.0, 1.0, 0.0, 0.0, 1.0, 0.0, 1.0, 1.0, 0.0, 0.0, 1.0, 0.0, 1.0, 1.0, 0.5148, 0.1699, 0.5238, 0.1756, 0.546, 0.1899, 0.5792, 0.2243, 0.5985, 0.2444, 0.5967, 0.2484, 0.596, 0.25, 0.4948, 0.25, 0.4925, 0.1601, 0.4924, 0.1585, 0.5062, 0.1653, 0.5084, 0.1665, 0.4942, 0.5, 0.4948, 0.25, 0.596, 0.25, 0.6066, 0.5, 0.6092, 0.5058, 0.4941, 0.5058, 0.4942, 0.5, 0.6066, 0.5, 0.6239, 0.5389, 0.6192, 0.5439, 0.6192, 0.5282, 0.6192, 0.5446, 0.6192, 0.5463, 0.6192, 0.5265, 0.6192, 0.5282, 0.491, 0.6211, 0.4937, 0.5185, 0.6065, 0.5185, 0.6065, 0.5567, 0.568, 0.5835, 0.5631, 0.5867, 0.5585, 0.5891, 0.5199, 0.6082, 0.4985, 0.6183, 0.613, 0.512, 0.6065, 0.5185, 0.4937, 0.5185, 0.494, 0.5058, 0.61, 0.5058, 0.6192, 0.5265, 0.6192, 0.5463, 0.6135, 0.551, 0.6065, 0.5567, 0.6065, 0.5185, 0.613, 0.512, 0.494, 0.5058, 0.4941, 0.5058, 0.6092, 0.5058, 0.61, 0.5058, 0.1517, 0.1517, 0.1531, 0.08853, 0.77, 0.0888, 0.7699, 0.1301, 0.8136, 0.1301, 0.845, 0.2206, 0.8441, 0.8441])
me_cylinder_001_cell_023.materials.append(mat_metal)
me_cylinder_001_cell_023.update()
me_cylinder_001_cell_024 = bpy.data.meshes.new('Cylinder.001_cell.024')
me_cylinder_001_cell_024.from_pydata([(-0.07599, 0.01476, 0.007162), (0.124, 0.01476, 0.007162), (-0.07599, 0.00482, -0.01032), (-0.07599, 0.0124, -0.01544), (-0.02444, -0.02155, 0.007162), (-0.04361, -0.02138, 0.007162), (0.124, -0.02178, 0.007162), (0.124, 0.01476, -0.01721), (-0.07599, 0.003208, 0.007162), (-0.07599, 0.00482, -0.01032), (-0.07599, 0.0124, -0.01544), (-0.02444, -0.02155, 0.007162), (-0.04361, -0.02138, 0.007162), (0.124, 0.01476, -0.01721), (0.124, -0.02178, 0.007162), (-0.07599, 0.003208, 0.007162)], [], [(10, 11, 12, 9), (14, 11, 10, 13), (12, 15, 9), (8, 0, 3, 2), (3, 0, 1, 7), (6, 1, 0, 8, 5, 4), (1, 6, 7)])
_k = set([(2, 3), (2, 8), (3, 7), (4, 5), (4, 6), (5, 8), (6, 7), (9, 10), (9, 15), (10, 13), (11, 12), (11, 14), (12, 15), (13, 14)])
me_cylinder_001_cell_024.attributes.new('sharp_edge', 'BOOLEAN', 'EDGE').data.foreach_set('value', [ (min(e.vertices), max(e.vertices)) in _k for e in me_cylinder_001_cell_024.edges])
_uv = me_cylinder_001_cell_024.uv_layers.new(name='UVMap')
_uv.uv.foreach_set('vector', [1.0, 0.1549, 1.0, 0.3138, 0.1164, 0.0, 0.4624, 0.0, 0.7705, 0.3521, 0.3138, 0.3138, 0.1549, 0.1448, 0.7702, 0.1951, 1.0, 0.8836, 0.9788, 0.5375, 1.0, 0.5376, 0.625, 0.2471, 0.625, 0.25, 0.6212, 0.2494, 0.6221, 0.2475, 0.621, 0.25, 0.625, 0.25, 0.625, 0.5, 0.6209, 0.5, 0.625, 0.5091, 0.625, 0.5, 0.875, 0.5, 0.875, 0.5029, 0.8345, 0.509, 0.8106, 0.5091, 0.625, 0.5, 0.625, 0.5091, 0.6209, 0.5])
me_cylinder_001_cell_024.materials.append(mat_metal)
me_cylinder_001_cell_024.update()
me_cylinder_001_cell_025 = bpy.data.meshes.new('Cylinder.001_cell.025')
me_cylinder_001_cell_025.from_pydata([(0.01763, 0.03169, -0.4148), (0.00901, -0.01222, 0.3842), (-0.0003692, -0.009372, 0.3842), (-0.009014, -0.004752, 0.3842), (0.01269, -0.01258, -0.415), (0.01262, -0.01257, 0.2853), (-0.009014, -0.004752, -0.4149), (-0.01554, 0.0006009, -0.4147), (-0.0003692, -0.009372, -0.4151), (-0.01611, 0.001069, -0.1318), (0.0143, 0.0314, 0.3842), (-0.01584, 0.0008532, 0.3842), (0.01269, -0.01258, -0.415), (0.01262, -0.01257, 0.2853), (-0.009014, -0.004752, -0.4149), (-0.01554, 0.0006009, -0.4147), (-0.0003692, -0.009372, -0.4151), (-0.01611, 0.001069, -0.1318), (0.0143, 0.0314, 0.3842), (-0.01584, 0.0008532, 0.3842), (0.00901, -0.01222, 0.3842)], [], [(12, 16, 0), (0, 13, 12), (15, 0, 16, 14), (0, 15, 17, 18), (1, 13, 0, 18), (18, 17, 19), (20, 4, 5), (8, 4, 20, 2), (8, 2, 3, 6), (7, 6, 3, 11, 9), (10, 11, 3, 2, 20)])
_k = set([(1, 13), (1, 18), (4, 5), (4, 8), (5, 20), (6, 7), (6, 8), (7, 9), (9, 11), (10, 11), (10, 20), (12, 13), (12, 16), (14, 15), (14, 16), (15, 17), (17, 19), (18, 19)])
me_cylinder_001_cell_025.attributes.new('sharp_edge', 'BOOLEAN', 'EDGE').data.foreach_set('value', [ (min(e.vertices), max(e.vertices)) in _k for e in me_cylinder_001_cell_025.edges])
_uv = me_cylinder_001_cell_025.uv_layers.new(name='UVMap')
_uv.uv.foreach_set('vector', [0.7718, 0.5836, 0.2315, 0.0, 1.0, 0.0, 0.0, 0.0, 0.8243, 0.0, 0.8166, 0.8166, 0.342, 0.0, 1.0, 0.0, 0.9688, 0.7363, 0.6259, 0.349, 1.0, 1.0, 0.342, 0.342, 0.3332, 0.0, 1.0, 0.05883, 0.8889, 0.0592, 1.0, 0.1757, 1.0, 1.0, 0.05883, 0.05883, 1.0, 0.05884, 1.0, 0.6668, 0.3935, 0.05857, 0.4688, 1.0, 0.4805, 0.7502, 0.4803, 0.9691, 0.4403, 0.7502, 0.4688, 0.7502, 0.4688, 1.0, 0.4375, 1.0, 0.4375, 0.7502, 0.4375, 1.0, 0.4062, 1.0, 0.4062, 0.7503, 0.3794, 0.7503, 0.4062, 0.7503, 0.4062, 1.0, 0.3781, 1.0, 0.377, 0.8388, 0.2286, 0.224, 0.08388, 0.07735, 0.1167, 0.05045, 0.1582, 0.02827, 0.2202, 0.01294])
me_cylinder_001_cell_025.materials.append(mat_metal)
me_cylinder_001_cell_025.update()
me_cylinder_001_cell_026 = bpy.data.meshes.new('Cylinder.001_cell.026')
me_cylinder_001_cell_026.from_pydata([(-0.01155, 0.03128, -0.3609), (-0.01102, 0.02482, -0.3609), (0.006177, -0.01093, 0.4385), (0.01409, -0.006705, 0.2646), (0.01405, -0.006726, -0.3606), (0.01405, -0.006726, 0.4385), (-0.006799, -0.01413, -0.2144), (-0.006805, -0.01413, 0.4385), (-0.01161, 0.02832, 0.4385), (0.006177, -0.01093, -0.3607), (-0.006762, -0.01413, -0.3608), (0.01409, -0.006705, 0.2646), (0.01405, -0.006726, -0.3606), (0.01405, -0.006726, 0.4385), (-0.006805, -0.01413, 0.4385), (-0.01161, 0.02832, 0.4385), (-0.006799, -0.01413, -0.2144), (0.006177, -0.01093, -0.3607), (-0.006762, -0.01413, -0.3608)], [], [(11, 12, 0), (11, 0, 15, 13), (15, 16, 14), (0, 12, 17, 18), (0, 1, 15), (18, 1, 0), (1, 18, 16, 15), (3, 5, 2, 9, 4), (9, 2, 7, 10), (10, 7, 6), (7, 2, 5, 8)])
_k = set([(3, 4), (3, 5), (4, 9), (5, 8), (6, 7), (6, 10), (7, 8), (9, 10), (11, 12), (11, 13), (12, 17), (13, 15), (14, 15), (14, 16), (16, 18), (17, 18)])
me_cylinder_001_cell_026.attributes.new('sharp_edge', 'BOOLEAN', 'EDGE').data.foreach_set('value', [ (min(e.vertices), max(e.vertices)) in _k for e in me_cylinder_001_cell_026.edges])
_uv = me_cylinder_001_cell_026.uv_layers.new(name='UVMap')
_uv.uv.foreach_set('vector', [1.0, 0.7362, 0.2555, 0.0, 1.0, 0.0, 0.7362, 0.7362, 0.0, 0.0, 0.9416, 0.0, 0.941, 0.7376, 0.05844, 0.0, 0.8276, 0.0, 0.8206, 0.7616, 0.0, 0.0, 0.7445, 0.0, 0.7746, 0.3937, 0.7751, 0.7751, 1.0, 1.0, 0.0, 0.0, 1.0, 0.05842, 0.1964, 0.0, 1.0, 0.0, 1.0, 1.0, 0.0, 0.0, 0.8036, 0.0, 1.0, 0.1724, 0.9416, 0.9416, 0.5911, 0.9457, 0.591, 1.0, 0.5625, 1.0, 0.5625, 0.7503, 0.591, 0.7503, 0.5625, 0.7503, 0.5625, 1.0, 0.5312, 1.0, 0.5338, 0.7502, 0.5312, 0.7502, 0.5197, 1.0, 0.5197, 0.796, 0.2968, 0.01461, 0.3418, 0.02827, 0.3796, 0.04847, 0.2565, 0.2167])
me_cylinder_001_cell_026.materials.append(mat_metal)
me_cylinder_001_cell_026.update()
me_cylinder_001_cell_027 = bpy.data.meshes.new('Cylinder.001_cell.027')
me_cylinder_001_cell_027.from_pydata([(0.01436, -0.007211, -0.4258), (-0.003228, 0.004355, 0.3734), (-0.00588, -0.001096, 0.1767), (-0.005835, -0.0009476, 0.3734), (0.0103, -0.005807, 0.3734), (-0.005925, -0.001242, -0.4258), (-0.0005704, 0.007593, -0.01946), (-0.003228, 0.004355, -0.4257), (-0.005835, -0.0009476, 0.3734), (0.0103, -0.005807, 0.3734), (-0.00588, -0.001096, 0.1767), (-0.005925, -0.001242, -0.4258), (-0.003228, 0.004355, 0.3734), (-0.0005704, 0.007593, -0.01946), (-0.003228, 0.004355, -0.4257)], [], [(8, 10, 9), (9, 10, 11, 0), (9, 0, 13, 1), (13, 0, 7), (7, 0, 11), (3, 5, 2), (5, 3, 12, 14), (12, 6, 14), (12, 3, 4)])
_k = set([(1, 9), (1, 13), (2, 3), (2, 5), (3, 4), (4, 12), (5, 14), (6, 12), (6, 14), (7, 11), (7, 13), (8, 9), (8, 10), (10, 11)])
me_cylinder_001_cell_027.attributes.new('sharp_edge', 'BOOLEAN', 'EDGE').data.foreach_set('value', [ (min(e.vertices), max(e.vertices)) in _k for e in me_cylinder_001_cell_027.edges])
_uv = me_cylinder_001_cell_027.uv_layers.new(name='UVMap')
_uv.uv.foreach_set('vector', [0.8101, 0.7512, 1.0, 0.7096, 1.0, 0.9412, 0.9412, 0.9412, 0.7096, 0.7096, 0.7096, 0.0, 1.0, 0.0, 0.9411, 0.9411, 0.0, 0.0, 0.4782, 0.0, 0.9409, 0.4636, 0.4782, 0.4782, 0.0, 0.0, 0.4788, 0.0, 0.5212, 0.0, 1.0, 0.0, 0.9349, 0.2556, 0.1875, 1.0, 0.196, 0.7502, 0.195, 0.9385, 0.1875, 0.7503, 0.1875, 1.0, 0.1562, 1.0, 0.1562, 0.7503, 0.129, 1.0, 0.1295, 0.8772, 0.1562, 0.7503, 0.05045, 0.3833, 0.02541, 0.3324, 0.2198, 0.2742])
me_cylinder_001_cell_027.materials.append(mat_metal)
me_cylinder_001_cell_027.update()
me_cylinder_001_cell_028 = bpy.data.meshes.new('Cylinder.001_cell.028')
me_cylinder_001_cell_028.from_pydata([(0.004147, 0.01151, 0.3902), (0.0139, 0.01055, 0.3902), (0.02328, 0.007702, 0.3902), (0.00375, -0.03707, -0.4091), (-0.02363, 0.003081, 0.3902), (-0.01499, 0.007702, 0.3902), (-0.005608, 0.01055, 0.3902), (0.03095, 0.003604, -0.4032), (0.03092, 0.003619, -0.4083), (0.003794, -0.03728, 0.3902), (0.0311, 0.003521, 0.3902), (-0.02363, 0.003081, -0.4091), (-0.03059, -0.002627, -0.409), (-0.005608, 0.01055, -0.4092), (-0.01499, 0.007702, -0.4092), (0.004147, 0.01151, -0.409), (0.02328, 0.007702, -0.4085), (0.0139, 0.01055, -0.4088), (-0.03066, -0.002683, 0.1813), (-0.002854, -0.03061, 0.3902), (-0.03062, -0.002653, 0.3902), (0.03095, 0.003604, -0.4032), (0.03092, 0.003619, -0.4083), (0.0311, 0.003521, 0.3902), (0.003794, -0.03728, 0.3902), (-0.02363, 0.003081, -0.4091), (-0.03059, -0.002627, -0.409), (-0.005608, 0.01055, -0.4092), (-0.01499, 0.007702, -0.4092), (0.02328, 0.007702, -0.4085), (0.004147, 0.01151, -0.409), (0.0139, 0.01055, -0.4088), (-0.03066, -0.002683, 0.1813), (-0.002854, -0.03061, 0.3902), (-0.03062, -0.002653, 0.3902)], [], [(21, 3, 22), (25, 3, 26), (27, 3, 25, 28), (22, 3, 27, 30, 31, 29), (26, 3, 9, 33, 32), (34, 32, 33), (15, 0, 1, 17), (17, 1, 2, 16), (2, 23, 7, 8, 16), (4, 11, 12, 18, 20), (11, 4, 5, 14), (2, 1, 0, 6, 5, 4, 20, 19, 24, 23), (14, 5, 6, 13), (13, 6, 0, 15), (10, 9, 3, 21)])
_k = set([(7, 8), (7, 23), (8, 16), (9, 10), (9, 33), (10, 21), (11, 12), (11, 14), (12, 18), (13, 14), (13, 15), (15, 17), (16, 17), (18, 20), (19, 20), (19, 24), (21, 22), (22, 29), (23, 24), (25, 26), (25, 28), (26, 32), (27, 28), (27, 30), (29, 31), (30, 31), (32, 34), (33, 34)])
me_cylinder_001_cell_028.attributes.new('sharp_edge', 'BOOLEAN', 'EDGE').data.foreach_set('value', [ (min(e.vertices), max(e.vertices)) in _k for e in me_cylinder_001_cell_028.edges])
_uv = me_cylinder_001_cell_028.uv_layers.new(name='UVMap')
_uv.uv.foreach_set('vector', [0.1345, 0.1345, 0.0, 0.0, 0.4765, 0.0, 1.0, 0.793, 1.0, 1.0, 0.6959, 0.6959, 1.0, 0.6264, 1.0, 1.0, 0.793, 0.793, 0.8446, 0.7436, 1.0, 0.5235, 1.0, 1.0, 0.6264, 0.6264, 0.6738, 0.5966, 0.7796, 0.5542, 0.8945, 0.5292, 1.0, 0.6959, 1.0, 1.0, 0.05885, 0.05885, 0.05888, 0.0, 0.305, 0.0, 0.3056, 0.05875, 0.305, 0.305, 0.05888, 0.05888, 1.0, 0.7502, 1.0, 1.0, 0.9688, 1.0, 0.9688, 0.7503, 0.9688, 0.7503, 0.9688, 1.0, 0.9375, 1.0, 0.9375, 0.7504, 0.9375, 1.0, 0.9092, 1.0, 0.9098, 0.7521, 0.9099, 0.7505, 0.9375, 0.7504, 0.09375, 1.0, 0.09375, 0.7502, 0.1224, 0.7502, 0.1227, 0.9347, 0.1226, 1.0, 0.09375, 0.7502, 0.09375, 1.0, 0.0625, 1.0, 0.0625, 0.7502, 0.3418, 0.4717, 0.2968, 0.4854, 0.25, 0.49, 0.2032, 0.4854, 0.1582, 0.4717, 0.1167, 0.4496, 0.08313, 0.422, 0.2164, 0.2878, 0.2483, 0.2558, 0.3794, 0.4517, 0.0625, 0.7502, 0.0625, 1.0, 0.03125, 1.0, 0.03125, 0.7502, 0.03125, 0.7502, 0.03125, 1.0, 0.0, 1.0, 0.0, 0.7502, 0.194, 0.1351, 0.05885, 0.0, 1.0, 0.0, 1.0, 0.1345])
me_cylinder_001_cell_028.materials.append(mat_metal)
me_cylinder_001_cell_028.update()

# ---- objects
ob_cylinder_001 = bpy.data.objects.new('Cylinder.001', me_cylinder_001)
ob_cylinder_001_cell_002 = bpy.data.objects.new('Cylinder.001_cell.002', me_cylinder_001_cell_001)
ob_cylinder_001_cell_003 = bpy.data.objects.new('Cylinder.001_cell.003', me_cylinder_001_cell_002)
ob_cylinder_001_cell_004 = bpy.data.objects.new('Cylinder.001_cell.004', me_cylinder_001_cell_003)
ob_cylinder_001_cell_005 = bpy.data.objects.new('Cylinder.001_cell.005', me_cylinder_001_cell_004)
ob_cylinder_001_cell_008 = bpy.data.objects.new('Cylinder.001_cell.008', me_cylinder_001_cell_005)
ob_cylinder_001_cell_009 = bpy.data.objects.new('Cylinder.001_cell.009', me_cylinder_001_cell_006)
ob_cylinder_001_cell_010 = bpy.data.objects.new('Cylinder.001_cell.010', me_cylinder_001_cell_007)
ob_cylinder_001_cell_011 = bpy.data.objects.new('Cylinder.001_cell.011', me_cylinder_001_cell_008)
ob_cylinder_001_cell_012 = bpy.data.objects.new('Cylinder.001_cell.012', me_cylinder_001_cell_009)
ob_cylinder_001_cell_013 = bpy.data.objects.new('Cylinder.001_cell.013', me_cylinder_001_cell_010)
ob_cylinder_001_cell_014 = bpy.data.objects.new('Cylinder.001_cell.014', me_cylinder_001_cell_011)
ob_cylinder_001_cell_015 = bpy.data.objects.new('Cylinder.001_cell.015', me_cylinder_001_cell_012)
ob_cylinder_001_cell_020 = bpy.data.objects.new('Cylinder.001_cell.020', me_cylinder_001_cell_013)
ob_cylinder_001_cell_021 = bpy.data.objects.new('Cylinder.001_cell.021', me_cylinder_001_cell_014)
ob_cylinder_001_cell_024 = bpy.data.objects.new('Cylinder.001_cell.024', me_cylinder_001_cell_015)
ob_cylinder_001_cell_028 = bpy.data.objects.new('Cylinder.001_cell.028', me_cylinder_001_cell_016)
ob_cylinder_001_cell_029 = bpy.data.objects.new('Cylinder.001_cell.029', me_cylinder_001_cell_017)
ob_cylinder_001_cell_031 = bpy.data.objects.new('Cylinder.001_cell.031', me_cylinder_001_cell_018)
ob_cylinder_001_cell_035 = bpy.data.objects.new('Cylinder.001_cell.035', me_cylinder_001_cell_019)
ob_cylinder_001_cell_036 = bpy.data.objects.new('Cylinder.001_cell.036', me_cylinder_001_cell_020)
ob_cylinder_001_cell_037 = bpy.data.objects.new('Cylinder.001_cell.037', me_cylinder_001_cell_021)
ob_cylinder_001_cell_039 = bpy.data.objects.new('Cylinder.001_cell.039', me_cylinder_001_cell_022)
ob_cylinder_001_cell_040 = bpy.data.objects.new('Cylinder.001_cell.040', me_cylinder_001_cell_023)
ob_cylinder_001_cell_041 = bpy.data.objects.new('Cylinder.001_cell.041', me_cylinder_001_cell_024)
ob_cylinder_001_cell_043 = bpy.data.objects.new('Cylinder.001_cell.043', me_cylinder_001_cell_025)
ob_cylinder_001_cell_044 = bpy.data.objects.new('Cylinder.001_cell.044', me_cylinder_001_cell_026)
ob_cylinder_001_cell_045 = bpy.data.objects.new('Cylinder.001_cell.045', me_cylinder_001_cell_027)
ob_cylinder_001_cell_047 = bpy.data.objects.new('Cylinder.001_cell.047', me_cylinder_001_cell_028)

# ---- transforms, parenting, visibility, modifiers, constraints
ob_cylinder_001.location = (-14.83, 3.632, 1.692)
ob_cylinder_001.scale = (0.05, 0.05, 0.8)
ob_cylinder_001_cell_002.location = (-14.8, 3.873, -0.5813)
ob_cylinder_001_cell_003.location = (-14.83, 3.595, 2.102)
ob_cylinder_001_cell_004.location = (-14.85, 3.537, 2.214)
ob_cylinder_001_cell_005.location = (-14.83, 3.557, 2.051)
ob_cylinder_001_cell_008.location = (-14.83, 3.52, 2.092)
ob_cylinder_001_cell_009.location = (-14.85, 3.541, 2.095)
ob_cylinder_001_cell_010.location = (-14.87, 3.633, 2.16)
ob_cylinder_001_cell_011.location = (-14.84, 3.554, 2.078)
ob_cylinder_001_cell_012.location = (-14.87, 3.613, 2.101)
ob_cylinder_001_cell_013.location = (-14.85, 3.528, 2.04)
ob_cylinder_001_cell_014.location = (-14.78, 3.846, 0.8513)
ob_cylinder_001_cell_015.location = (-14.8, 3.608, 2.127)
ob_cylinder_001_cell_020.location = (-14.75, 3.054, 0.5266)
ob_cylinder_001_cell_021.location = (-14.82, 3.552, 2.129)
ob_cylinder_001_cell_024.location = (-14.87, 3.649, 2.17)
ob_cylinder_001_cell_028.location = (-14.82, 3.523, 2.092)
ob_cylinder_001_cell_029.location = (-14.84, 3.52, 2.006)
ob_cylinder_001_cell_031.location = (-14.8, 3.646, 2.147)
ob_cylinder_001_cell_035.location = (-14.76, 3.147, -0.1624)
ob_cylinder_001_cell_036.location = (-14.77, 3.611, -0.2067)
ob_cylinder_001_cell_037.location = (-14.82, 3.529, 2.134)
ob_cylinder_001_cell_039.location = (-14.82, 3.544, 2.105)
ob_cylinder_001_cell_040.location = (-14.77, 3.672, 0.4864)
ob_cylinder_001_cell_041.location = (-14.82, 3.87, 0.9035)
ob_cylinder_001_cell_043.location = (-14.85, 3.595, 2.107)
ob_cylinder_001_cell_044.location = (-14.82, 3.596, 2.053)
ob_cylinder_001_cell_045.location = (-14.85, 3.547, 2.118)
ob_cylinder_001_cell_047.location = (-14.84, 3.67, 2.101)

# ---- collection membership
scene.collection.objects.link(ob_cylinder_001)
scene.collection.objects.link(ob_cylinder_001_cell_002)
scene.collection.objects.link(ob_cylinder_001_cell_003)
scene.collection.objects.link(ob_cylinder_001_cell_004)
scene.collection.objects.link(ob_cylinder_001_cell_005)
scene.collection.objects.link(ob_cylinder_001_cell_008)
scene.collection.objects.link(ob_cylinder_001_cell_009)
scene.collection.objects.link(ob_cylinder_001_cell_010)
scene.collection.objects.link(ob_cylinder_001_cell_011)
scene.collection.objects.link(ob_cylinder_001_cell_012)
scene.collection.objects.link(ob_cylinder_001_cell_013)
scene.collection.objects.link(ob_cylinder_001_cell_014)
scene.collection.objects.link(ob_cylinder_001_cell_015)
scene.collection.objects.link(ob_cylinder_001_cell_020)
scene.collection.objects.link(ob_cylinder_001_cell_021)
scene.collection.objects.link(ob_cylinder_001_cell_024)
scene.collection.objects.link(ob_cylinder_001_cell_028)
scene.collection.objects.link(ob_cylinder_001_cell_029)
scene.collection.objects.link(ob_cylinder_001_cell_031)
scene.collection.objects.link(ob_cylinder_001_cell_035)
scene.collection.objects.link(ob_cylinder_001_cell_036)
scene.collection.objects.link(ob_cylinder_001_cell_037)
scene.collection.objects.link(ob_cylinder_001_cell_039)
scene.collection.objects.link(ob_cylinder_001_cell_040)
scene.collection.objects.link(ob_cylinder_001_cell_041)
scene.collection.objects.link(ob_cylinder_001_cell_043)
scene.collection.objects.link(ob_cylinder_001_cell_044)
scene.collection.objects.link(ob_cylinder_001_cell_045)
scene.collection.objects.link(ob_cylinder_001_cell_047)

# ---- scene / render settings (as saved in the file)
scene.frame_start = 1; scene.frame_end = 250; scene.frame_set(1)
scene.render.engine = 'BLENDER_EEVEE_NEXT'
bpy.context.view_layer.update()

# ---- added for rendering (the .blend has no active camera and no usable light): camera, sun
cam_auto = bpy.data.cameras.new('AutoCamera')
cam_auto.lens = 50.0
cam_auto.sensor_width = 36.0
cam_auto.clip_end = 1000.0
ob_auto_camera = bpy.data.objects.new('AutoCamera', cam_auto)
scene.collection.objects.link(ob_auto_camera)
ob_auto_camera.location = (-11.7812, -0.219697, 3.35433)
ob_auto_camera.rotation_euler = (1.09748, -7.21219e-08, 0.694738)
scene.camera = ob_auto_camera
light_auto_sun = bpy.data.lights.new('AutoSun', 'SUN')
light_auto_sun.energy = 3.0
light_auto_sun.angle = 0.0523599
ob_auto_sun = bpy.data.objects.new('AutoSun', light_auto_sun)
scene.collection.objects.link(ob_auto_sun)
ob_auto_sun.rotation_euler = (0.872665, 0.174533, 0.523599)
bpy.context.view_layer.update()
